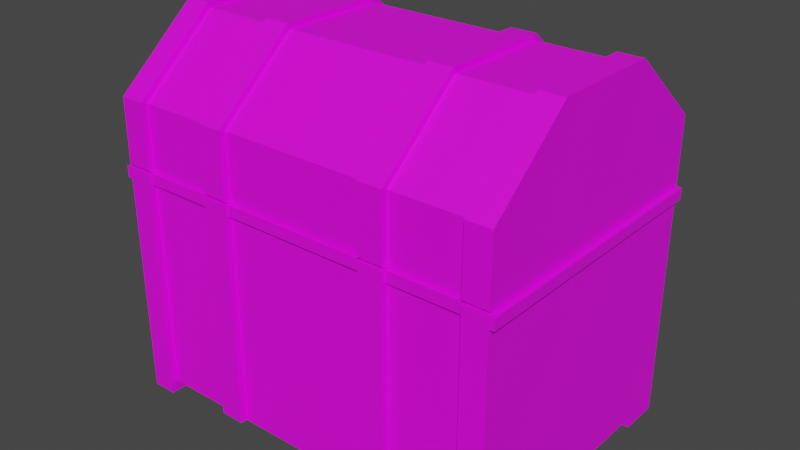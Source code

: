 # Source: Chest.blend  (saved by Blender 2.90.8; exported with 4.5.12 LTS)
import bpy
from mathutils import Matrix  # noqa: F401  (used for matrix-valued properties, if any)

bpy.ops.wm.read_factory_settings(use_empty=True)
scene = bpy.context.scene
scene.name = 'Scene'

# ---- collections
col_collection = bpy.data.collections.new('Collection'); scene.collection.children.link(col_collection)

# ---- images (referenced by path relative to the original .blend; pixels are not part of the script)
import os
ASSET_DIR = os.environ.get("B2B_ASSET_DIR", "")  # directory of the original .blend (textures are referenced by path, not embedded)
HERE = os.path.dirname(os.path.abspath(__file__))  # packed textures are extracted next to this script under _unpacked/

def load_image(name, relpath, width, height, colorspace="sRGB"):
    """Load a texture the original file referenced (path relative to the .blend, or extracted next to this script)."""
    p = next((c for c in (os.path.join(HERE, relpath), os.path.join(ASSET_DIR, relpath)) if relpath and os.path.exists(c)), "")
    if p:
        img = bpy.data.images.load(p, check_existing=True)
        img.name = name
    else:  # same state as the original file: an image datablock whose file is absent (Cycles renders it pink)
        img = bpy.data.images.new(name, width, height)
        img.source = "FILE"
        img.filepath = "//" + (relpath or name)
    img.colorspace_settings.name = colorspace
    return img
img_case = load_image('Case', 'chestCase.png', 1024, 1024, 'sRGB')
img_lid = load_image('LID', 'chestLID.png', 1024, 1024, 'sRGB')

# ---- materials (node trees are filled in below, after node groups)
mat_material = bpy.data.materials.new('Material')
mat_material.use_transparent_shadow = False
mat_material_001 = bpy.data.materials.new('Material.001')
mat_material_001.use_transparent_shadow = False

# ---- material node trees
mat_material.use_nodes = True; mat_material.node_tree.nodes.clear()
_N = mat_material.node_tree.nodes; _L = mat_material.node_tree.links
n0 = _N.new('ShaderNodeBsdfPrincipled'); n0.name = 'Principled BSDF'; n0.location = (10, 300)
n0.distribution = 'GGX'
n0.subsurface_method = 'BURLEY'
n0.inputs[3].default_value = 1.45
n0.inputs[27].default_value = (0.0, 0.0, 0.0, 1.0)
n0.inputs[28].default_value = 1.0
n1 = _N.new('ShaderNodeOutputMaterial'); n1.name = 'Material Output'; n1.location = (300, 300)
n2 = _N.new('ShaderNodeTexImage'); n2.name = 'Image Texture'; n2.location = (-280, 280)
n2.image = img_case
_L.new(n0.outputs[0], n1.inputs[0])
_L.new(n2.outputs[0], n0.inputs[0])
n1.is_active_output = True
mat_material_001.use_nodes = True; mat_material_001.node_tree.nodes.clear()
_N = mat_material_001.node_tree.nodes; _L = mat_material_001.node_tree.links
n0 = _N.new('ShaderNodeBsdfPrincipled'); n0.name = 'Principled BSDF'; n0.location = (10, 300)
n0.distribution = 'GGX'
n0.subsurface_method = 'BURLEY'
n0.inputs[3].default_value = 1.45
n0.inputs[27].default_value = (0.0, 0.0, 0.0, 1.0)
n0.inputs[28].default_value = 1.0
n1 = _N.new('ShaderNodeOutputMaterial'); n1.name = 'Material Output'; n1.location = (300, 300)
n2 = _N.new('ShaderNodeTexImage'); n2.name = 'Image Texture'; n2.location = (-280, 280)
n2.image = img_lid
_L.new(n0.outputs[0], n1.inputs[0])
_L.new(n2.outputs[0], n0.inputs[0])
n1.is_active_output = True

# ---- world
world_world = bpy.data.worlds.new('World'); scene.world = world_world
world_world.use_nodes = True; world_world.node_tree.nodes.clear()
_N = world_world.node_tree.nodes; _L = world_world.node_tree.links
n0 = _N.new('ShaderNodeOutputWorld'); n0.name = 'World Output'; n0.location = (300, 300)
n1 = _N.new('ShaderNodeBackground'); n1.name = 'Background'; n1.location = (10, 300)
n1.inputs[0].default_value = (0.05088, 0.05088, 0.05088, 1.0)
_L.new(n1.outputs[0], n0.inputs[0])
n0.is_active_output = True
world_world.color = (0.05088, 0.05088, 0.05088)
world_world.use_sun_shadow = False
world_world.sun_shadow_jitter_overblur = 0.0

# ---- meshes
me_cube_002 = bpy.data.meshes.new('Cube.002')
me_cube_002.from_pydata([(-1.0, -1.0, -1.0), (-1.0, -1.0, 1.0), (-1.0, 1.0, -1.0), (-1.0, 1.0, 1.0), (1.0, -1.0, -1.0), (1.0, -1.0, 1.0), (1.0, 1.0, -1.0), (1.0, 1.0, 1.0), (0.0, 1.0, -1.0), (0.0, 1.0, 1.0), (0.0, -1.0, -1.0), (0.0, -1.0, 1.0), (-0.5, 1.0, -1.0), (-0.5, -1.0, 1.0), (-0.5, 1.0, 1.0), (-0.5, -1.0, -1.0), (0.5, 1.0, 1.0), (0.5, -1.0, -1.0), (0.5, 1.0, -1.0), (0.5, -1.0, 1.0), (-0.875, 1.0, -1.0), (-0.875, -1.0, 1.0), (-0.875, 1.0, 1.0), (-0.875, -1.0, -1.0), (-0.375, 1.0, 1.0), (-0.375, -1.0, -1.0), (-0.375, 1.0, -1.0), (-0.375, -1.0, 1.0), (0.375, 1.0, -1.0), (0.375, -1.0, 1.0), (0.375, 1.0, 1.0), (0.375, -1.0, -1.0), (0.875, 1.0, 1.0), (0.875, -1.0, -1.0), (0.875, 1.0, -1.0), (0.875, -1.0, 1.0), (-1.0, 0.0, -1.0), (-1.0, 0.0, 1.0), (1.0, 0.0, -1.0), (1.0, 0.0, 1.0), (0.0, 0.0, -1.0), (-0.5, 0.0, -1.0), (0.5, 0.0, -1.0), (-0.875, 0.0, -1.0), (-0.875, 0.0, 1.0), (-0.375, 0.0, -1.0), (0.375, 0.0, -1.0), (0.875, 0.0, 1.0), (0.875, 0.0, -1.0), (-1.0, 0.75, 1.0), (1.0, 0.75, -1.0), (-1.0, 0.75, -1.0), (1.0, 0.75, 1.0), (0.0, 0.75, 1.0), (0.0, 0.75, -1.0), (-0.5, 0.75, -1.0), (-0.5, 0.75, 1.0), (0.5, 0.75, 1.0), (0.5, 0.75, -1.0), (-0.875, 0.75, -1.0), (-0.875, 0.75, 1.0), (-0.375, 0.75, 1.0), (-0.375, 0.75, -1.0), (0.375, 0.75, -1.0), (0.375, 0.75, 1.0), (0.875, 0.75, 1.0), (0.875, 0.75, -1.0), (-1.0, -0.75, -1.0), (1.0, -0.75, 1.0), (0.0, -0.75, 1.0), (0.0, -0.75, -1.0), (-0.5, -0.75, -1.0), (-0.5, -0.75, 1.0), (0.5, -0.75, 1.0), (0.5, -0.75, -1.0), (-0.875, -0.75, -1.0), (-0.875, -0.75, 1.0), (-0.375, -0.75, 1.0), (-0.375, -0.75, -1.0), (0.375, -0.75, -1.0), (0.375, -0.75, 1.0), (0.875, -0.75, 1.0), (0.875, -0.75, -1.0), (-1.0, -0.75, 1.0), (1.0, -0.75, -1.0), (-1.0, -0.75, -1.1), (-1.0, -1.0, -1.1), (-0.875, 1.0, -1.1), (-1.0, 1.0, -1.1), (1.0, 0.75, -1.1), (1.0, 1.0, -1.1), (0.875, -1.0, -1.1), (1.0, -1.0, -1.1), (-0.875, -1.0, -1.1), (-0.875, -0.75, -1.1), (0.875, 1.0, -1.1), (0.875, -0.75, -1.1), (-1.0, 0.75, -1.1), (-0.875, 0.75, -1.1), (0.875, 0.75, -1.1), (1.0, -0.75, -1.1), (-1.0, -1.05, -1.0), (-1.0, -1.05, 1.0), (-1.0, 1.05, 1.0), (-1.0, 1.05, -1.0), (-0.875, 1.05, -1.0), (0.875, 1.05, 1.0), (1.0, 1.05, 1.0), (1.0, 1.05, -1.0), (1.0, -1.05, 1.0), (1.0, -1.05, -1.0), (0.875, -1.05, -1.0), (-0.875, -1.05, 1.0), (-0.375, 1.05, -1.0), (-0.5, 1.05, -1.0), (-0.375, -1.05, 1.0), (-0.5, -1.05, 1.0), (-0.5, 1.05, 1.0), (-0.5, -1.05, -1.0), (0.375, 1.05, 1.0), (0.5, 1.05, 1.0), (0.375, -1.05, -1.0), (0.5, -1.05, -1.0), (0.5, -1.05, 1.0), (0.5, 1.05, -1.0), (-0.875, 1.05, 1.0), (-0.875, -1.05, -1.0), (-0.375, 1.05, 1.0), (-0.375, -1.05, -1.0), (0.375, 1.05, -1.0), (0.375, -1.05, 1.0), (0.875, 1.05, -1.0), (0.875, -1.05, 1.0), (-0.875, 1.05, -1.1), (-1.0, 1.05, -1.1), (0.875, -1.05, -1.1), (1.0, -1.05, -1.1), (-1.0, -1.05, -1.1), (-0.875, -1.05, -1.1), (1.0, 1.05, -1.1), (0.875, 1.05, -1.1), (0.0, 0.75, 0.5), (0.0, 0.0, 0.5), (-0.5, 0.75, 0.5), (-0.5, 0.0, 0.5), (0.5, 0.75, 0.5), (0.5, 0.0, 0.5), (-0.875, 0.75, 0.5), (-0.875, 0.0, 0.5), (-0.375, 0.75, 0.5), (-0.375, 0.0, 0.5), (0.375, 0.75, 0.5), (0.375, 0.0, 0.5), (0.875, 0.75, 0.5), (0.875, 0.0, 0.5), (0.0, -0.75, 0.5), (-0.5, -0.75, 0.5), (0.5, -0.75, 0.5), (-0.875, -0.75, 0.5), (-0.375, -0.75, 0.5), (0.375, -0.75, 0.5), (0.875, -0.75, 0.5), (-1.0, -1.0, 0.9), (-1.0, 1.0, 0.9), (1.0, 1.0, 0.9), (1.0, -1.0, 0.9), (0.0, -1.0, 0.9), (0.0, 1.0, 0.9), (-0.5, 1.0, 0.9), (-0.5, -1.0, 0.9), (0.5, -1.0, 0.9), (0.5, 1.0, 0.9), (-0.875, 1.0, 0.9), (-0.875, -1.0, 0.9), (-0.375, -1.0, 0.9), (-0.375, 1.0, 0.9), (0.375, 1.0, 0.9), (0.375, -1.0, 0.9), (0.875, -1.0, 0.9), (0.875, 1.0, 0.9), (1.0, 0.0, 0.9), (-1.0, 0.0, 0.9), (1.0, 0.75, 0.9), (-1.0, 0.75, 0.9), (-1.0, -0.75, 0.9), (1.0, -0.75, 0.9), (-1.0, -1.05, 0.9), (-1.0, 1.05, 0.9), (1.0, 1.05, 0.9), (1.0, -1.05, 0.9), (-0.5, 1.05, 0.9), (-0.5, -1.05, 0.9), (0.5, -1.05, 0.9), (0.5, 1.05, 0.9), (-0.875, 1.05, 0.9), (-0.875, -1.05, 0.9), (-0.375, -1.05, 0.9), (-0.375, 1.05, 0.9), (0.375, 1.05, 0.9), (0.375, -1.05, 0.9), (0.875, -1.05, 0.9), (0.875, 1.05, 0.9), (-1.025, -1.0, 0.9), (-1.025, -1.0, 1.0), (-1.025, 0.75, 1.0), (-1.025, 1.0, 1.0), (1.025, -0.75, 1.0), (1.025, -1.0, 1.0), (-1.025, -0.75, 1.0), (-1.025, 0.0, 1.0), (1.025, 0.75, 1.0), (1.025, 0.0, 1.0), (1.025, 1.0, 1.0), (-1.025, -1.05, 0.9), (-1.025, -1.05, 1.0), (-1.025, 1.05, 1.0), (1.025, 1.05, 1.0), (1.025, -1.05, 1.0), (-1.025, 1.0, 0.9), (1.025, 1.0, 0.9), (1.025, -1.0, 0.9), (1.025, 0.0, 0.9), (-1.025, 0.0, 0.9), (1.025, 0.75, 0.9), (-1.025, 0.75, 0.9), (-1.025, -0.75, 0.9), (1.025, -0.75, 0.9), (-1.025, 1.05, 0.9), (1.025, 1.05, 0.9), (1.025, -1.05, 0.9), (0.375, -1.025, 1.0), (0.0, -1.025, 1.0), (0.875, -1.025, 1.0), (0.5, -1.025, 1.0), (-0.5, -1.025, 1.0), (-0.875, -1.025, 1.0), (-0.375, -1.025, 1.0), (0.0, -1.025, 0.9), (-0.5, -1.025, 0.9), (0.5, -1.025, 0.9), (-0.875, -1.025, 0.9), (-0.375, -1.025, 0.9), (0.375, -1.025, 0.9), (0.875, -1.025, 0.9), (-0.375, 1.025, 1.0), (0.0, 1.025, 1.0), (-0.875, 1.025, 1.0), (-0.5, 1.025, 1.0), (0.375, 1.025, 1.0), (0.5, 1.025, 1.0), (0.875, 1.025, 1.0), (0.0, 1.025, 0.9), (-0.5, 1.025, 0.9), (0.5, 1.025, 0.9), (-0.875, 1.025, 0.9), (-0.375, 1.025, 0.9), (0.375, 1.025, 0.9), (0.875, 1.025, 0.9), (0.3713, 1.076, 1.0), (0.5046, 1.076, 1.0), (0.3713, 1.075, 0.9954), (0.5046, 1.075, 0.9954), (0.3713, 1.074, 0.991), (0.5046, 1.074, 0.991), (0.3713, 1.072, 0.9869), (0.5046, 1.072, 0.9869), (0.3713, 1.07, 0.9834), (0.5046, 1.07, 0.9834), (0.3713, 1.067, 0.9804), (0.5046, 1.067, 0.9804), (0.3713, 1.063, 0.9783), (0.5046, 1.063, 0.9783), (0.3713, 1.06, 0.9769), (0.5046, 1.06, 0.9769), (0.3713, 1.056, 0.9765), (0.5046, 1.056, 0.9765), (0.3713, 1.052, 0.9769), (0.5046, 1.052, 0.9769), (0.3713, 1.048, 0.9783), (0.5046, 1.048, 0.9783), (0.3713, 1.045, 0.9804), (0.5046, 1.045, 0.9804), (0.3713, 1.042, 0.9834), (0.5046, 1.042, 0.9834), (0.3713, 1.039, 0.9869), (0.5046, 1.039, 0.9869), (0.3713, 1.037, 0.991), (0.5046, 1.037, 0.991), (0.3713, 1.036, 0.9954), (0.5046, 1.036, 0.9954), (0.3713, 1.036, 1.0), (0.5046, 1.036, 1.0), (0.3713, 1.036, 1.005), (0.5046, 1.036, 1.005), (0.3713, 1.037, 1.009), (0.5046, 1.037, 1.009), (0.3713, 1.039, 1.013), (0.5046, 1.039, 1.013), (0.3713, 1.042, 1.017), (0.5046, 1.042, 1.017), (0.3713, 1.045, 1.02), (0.5046, 1.045, 1.02), (0.3713, 1.048, 1.022), (0.5046, 1.048, 1.022), (0.3713, 1.052, 1.023), (0.5046, 1.052, 1.023), (0.3713, 1.056, 1.024), (0.5046, 1.056, 1.024), (0.3713, 1.06, 1.023), (0.5046, 1.06, 1.023), (0.3713, 1.063, 1.022), (0.5046, 1.063, 1.022), (0.3713, 1.067, 1.02), (0.5046, 1.067, 1.02), (0.3713, 1.07, 1.017), (0.5046, 1.07, 1.017), (0.3713, 1.072, 1.013), (0.5046, 1.072, 1.013), (0.3713, 1.074, 1.009), (0.5046, 1.074, 1.009), (0.3713, 1.075, 1.005), (0.5046, 1.075, 1.005), (-0.5043, 1.076, 1.0), (-0.371, 1.076, 1.0), (-0.5043, 1.075, 0.9954), (-0.371, 1.075, 0.9954), (-0.5043, 1.074, 0.991), (-0.371, 1.074, 0.991), (-0.5043, 1.072, 0.9869), (-0.371, 1.072, 0.9869), (-0.5043, 1.07, 0.9834), (-0.371, 1.07, 0.9834), (-0.5043, 1.067, 0.9804), (-0.371, 1.067, 0.9804), (-0.5043, 1.063, 0.9783), (-0.371, 1.063, 0.9783), (-0.5043, 1.06, 0.9769), (-0.371, 1.06, 0.9769), (-0.5043, 1.056, 0.9765), (-0.371, 1.056, 0.9765), (-0.5043, 1.052, 0.9769), (-0.371, 1.052, 0.9769), (-0.5043, 1.048, 0.9783), (-0.371, 1.048, 0.9783), (-0.5043, 1.045, 0.9804), (-0.371, 1.045, 0.9804), (-0.5043, 1.042, 0.9834), (-0.371, 1.042, 0.9834), (-0.5043, 1.039, 0.9869), (-0.371, 1.039, 0.9869), (-0.5043, 1.037, 0.991), (-0.371, 1.037, 0.991), (-0.5043, 1.036, 0.9954), (-0.371, 1.036, 0.9954), (-0.5043, 1.036, 1.0), (-0.371, 1.036, 1.0), (-0.5043, 1.036, 1.005), (-0.371, 1.036, 1.005), (-0.5043, 1.037, 1.009), (-0.371, 1.037, 1.009), (-0.5043, 1.039, 1.013), (-0.371, 1.039, 1.013), (-0.5043, 1.042, 1.017), (-0.371, 1.042, 1.017), (-0.5043, 1.045, 1.02), (-0.371, 1.045, 1.02), (-0.5043, 1.048, 1.022), (-0.371, 1.048, 1.022), (-0.5043, 1.052, 1.023), (-0.371, 1.052, 1.023), (-0.5043, 1.056, 1.024), (-0.371, 1.056, 1.024), (-0.5043, 1.06, 1.023), (-0.371, 1.06, 1.023), (-0.5043, 1.063, 1.022), (-0.371, 1.063, 1.022), (-0.5043, 1.067, 1.02), (-0.371, 1.067, 1.02), (-0.5043, 1.07, 1.017), (-0.371, 1.07, 1.017), (-0.5043, 1.072, 1.013), (-0.371, 1.072, 1.013), (-0.5043, 1.074, 1.009), (-0.371, 1.074, 1.009), (-0.5043, 1.075, 1.005), (-0.371, 1.075, 1.005)], [], [(103, 187, 227, 215), (32, 7, 107, 106), (181, 184, 225, 222), (20, 87, 133, 105), (84, 4, 92, 100), (76, 83, 1, 21), (80, 69, 11, 29), (78, 70, 10, 25), (21, 173, 240, 235), (32, 179, 257, 250), (167, 175, 255, 251), (75, 71, 15, 23), (77, 72, 13, 27), (15, 25, 128, 118), (166, 177, 242, 237), (81, 73, 19, 35), (79, 74, 17, 31), (91, 92, 136, 135), (0, 67, 85, 86), (177, 31, 121, 199), (72, 76, 21, 13), (178, 35, 232, 243), (11, 27, 236, 231), (69, 77, 27, 11), (14, 24, 127, 117), (71, 78, 25, 15), (171, 16, 249, 253), (70, 79, 31, 10), (165, 185, 226, 220), (73, 80, 29, 19), (68, 81, 35, 5), (173, 21, 112, 195), (74, 82, 33, 17), (168, 172, 254, 252), (58, 66, 48, 42), (52, 65, 47, 39), (73, 81, 161, 157), (54, 63, 46, 40), (55, 62, 45, 41), (60, 44, 148, 147), (65, 57, 145, 153), (51, 59, 43, 36), (63, 58, 42, 46), (57, 64, 151, 145), (47, 65, 153, 154), (59, 55, 41, 43), (62, 54, 40, 45), (61, 56, 143, 149), (60, 49, 37, 44), (66, 50, 38, 48), (182, 164, 219, 223), (1, 83, 208, 203), (164, 188, 228, 219), (6, 50, 89, 90), (22, 3, 49, 60), (30, 9, 53, 64), (26, 8, 54, 62), (20, 12, 55, 59), (24, 14, 56, 61), (32, 16, 57, 65), (28, 18, 58, 63), (33, 82, 96, 91), (14, 22, 60, 56), (9, 24, 61, 53), (12, 26, 62, 55), (8, 28, 63, 54), (16, 30, 64, 57), (7, 32, 65, 52), (18, 34, 66, 58), (68, 5, 207, 206), (183, 181, 222, 224), (42, 48, 82, 74), (39, 47, 81, 68), (76, 72, 156, 158), (40, 46, 79, 70), (41, 45, 78, 71), (69, 80, 160, 155), (77, 69, 155, 159), (36, 43, 75, 67), (46, 42, 74, 79), (44, 76, 158, 148), (53, 61, 149, 141), (43, 41, 71, 75), (45, 40, 70, 78), (64, 53, 141, 151), (44, 37, 83, 76), (48, 38, 84, 82), (39, 68, 206, 211), (96, 100, 92, 91), (85, 94, 93, 86), (95, 90, 89, 99), (88, 87, 98, 97), (87, 88, 134, 133), (51, 2, 88, 97), (176, 30, 119, 198), (66, 34, 95, 99), (31, 17, 122, 121), (20, 59, 98, 87), (75, 23, 93, 94), (67, 75, 94, 85), (82, 84, 100, 96), (95, 34, 131, 140), (50, 66, 99, 89), (59, 51, 97, 98), (201, 106, 107, 188), (195, 112, 102, 186), (196, 115, 116, 191), (198, 119, 120, 193), (187, 103, 125, 194), (190, 117, 127, 197), (192, 123, 130, 199), (189, 109, 132, 200), (126, 101, 137, 138), (110, 111, 135, 136), (131, 108, 139, 140), (104, 105, 133, 134), (170, 19, 123, 192), (33, 91, 135, 111), (86, 93, 138, 137), (164, 6, 108, 188), (26, 12, 114, 113), (6, 90, 139, 108), (27, 13, 116, 115), (90, 95, 140, 139), (174, 27, 115, 196), (171, 18, 124, 193), (186, 102, 214, 213), (0, 86, 137, 101), (5, 35, 132, 109), (175, 26, 113, 197), (92, 4, 110, 136), (168, 14, 117, 190), (21, 1, 102, 112), (3, 22, 125, 103), (178, 33, 111, 200), (18, 28, 129, 124), (93, 23, 126, 138), (19, 29, 130, 123), (88, 2, 104, 134), (179, 32, 106, 201), (169, 15, 118, 191), (172, 20, 105, 194), (162, 0, 101, 186), (30, 16, 120, 119), (145, 151, 152, 146), (141, 149, 150, 142), (143, 147, 148, 144), (153, 145, 146, 154), (149, 143, 144, 150), (151, 141, 142, 152), (146, 152, 160, 157), (142, 150, 159, 155), (144, 148, 158, 156), (154, 146, 157, 161), (150, 144, 156, 159), (152, 142, 155, 160), (80, 73, 157, 160), (81, 47, 154, 161), (72, 77, 159, 156), (56, 60, 147, 143), (184, 162, 202, 225), (22, 172, 194, 125), (13, 169, 191, 116), (34, 179, 201, 131), (35, 178, 200, 132), (12, 168, 190, 114), (24, 175, 197, 127), (4, 165, 189, 110), (16, 171, 193, 120), (25, 174, 196, 128), (185, 180, 221, 226), (17, 170, 192, 122), (110, 189, 200, 111), (122, 192, 199, 121), (114, 190, 197, 113), (104, 187, 194, 105), (129, 198, 193, 124), (128, 196, 191, 118), (126, 195, 186, 101), (131, 201, 188, 108), (28, 176, 198, 129), (38, 180, 185, 84), (0, 162, 184, 67), (36, 181, 183, 51), (6, 164, 182, 50), (67, 184, 181, 36), (50, 182, 180, 38), (18, 171, 179, 34), (23, 173, 195, 126), (2, 163, 187, 104), (8, 167, 176, 28), (10, 166, 174, 25), (15, 169, 173, 23), (29, 177, 199, 130), (33, 178, 170, 17), (20, 172, 168, 12), (26, 175, 167, 8), (31, 177, 166, 10), (84, 185, 165, 4), (51, 183, 163, 2), (224, 204, 205, 218), (226, 206, 207, 220), (218, 205, 215, 227), (223, 210, 211, 221), (225, 208, 209, 222), (219, 212, 210, 223), (222, 209, 204, 224), (202, 203, 208, 225), (221, 211, 206, 226), (220, 207, 217, 229), (203, 202, 213, 214), (212, 219, 228, 216), (37, 49, 204, 209), (163, 183, 224, 218), (180, 182, 223, 221), (188, 107, 216, 228), (162, 186, 213, 202), (109, 189, 229, 217), (7, 52, 210, 212), (107, 7, 212, 216), (187, 163, 218, 227), (5, 109, 217, 207), (83, 37, 209, 208), (49, 3, 205, 204), (3, 103, 215, 205), (52, 39, 211, 210), (102, 1, 203, 214), (189, 165, 220, 229), (242, 230, 231, 237), (243, 232, 233, 239), (238, 234, 235, 240), (237, 231, 236, 241), (174, 166, 237, 241), (27, 174, 241, 236), (173, 169, 238, 240), (13, 21, 235, 234), (29, 11, 231, 230), (169, 13, 234, 238), (35, 19, 233, 232), (170, 178, 243, 239), (177, 29, 230, 242), (19, 170, 239, 233), (255, 244, 245, 251), (254, 246, 247, 252), (251, 245, 248, 256), (253, 249, 250, 257), (172, 22, 246, 254), (176, 167, 251, 256), (24, 9, 245, 244), (22, 14, 247, 246), (175, 24, 244, 255), (14, 168, 252, 247), (16, 32, 250, 249), (30, 176, 256, 248), (9, 30, 248, 245), (179, 171, 253, 257), (258, 259, 261, 260), (260, 261, 263, 262), (262, 263, 265, 264), (264, 265, 267, 266), (266, 267, 269, 268), (268, 269, 271, 270), (270, 271, 273, 272), (272, 273, 275, 274), (274, 275, 277, 276), (276, 277, 279, 278), (278, 279, 281, 280), (280, 281, 283, 282), (282, 283, 285, 284), (284, 285, 287, 286), (286, 287, 289, 288), (288, 289, 291, 290), (290, 291, 293, 292), (292, 293, 295, 294), (294, 295, 297, 296), (296, 297, 299, 298), (298, 299, 301, 300), (300, 301, 303, 302), (302, 303, 305, 304), (304, 305, 307, 306), (306, 307, 309, 308), (308, 309, 311, 310), (310, 311, 313, 312), (312, 313, 315, 314), (314, 315, 317, 316), (316, 317, 319, 318), (261, 259, 321, 319, 317, 315, 313, 311, 309, 307, 305, 303, 301, 299, 297, 295, 293, 291, 289, 287, 285, 283, 281, 279, 277, 275, 273, 271, 269, 267, 265, 263), (318, 319, 321, 320), (320, 321, 259, 258), (258, 260, 262, 264, 266, 268, 270, 272, 274, 276, 278, 280, 282, 284, 286, 288, 290, 292, 294, 296, 298, 300, 302, 304, 306, 308, 310, 312, 314, 316, 318, 320), (322, 323, 325, 324), (324, 325, 327, 326), (326, 327, 329, 328), (328, 329, 331, 330), (330, 331, 333, 332), (332, 333, 335, 334), (334, 335, 337, 336), (336, 337, 339, 338), (338, 339, 341, 340), (340, 341, 343, 342), (342, 343, 345, 344), (344, 345, 347, 346), (346, 347, 349, 348), (348, 349, 351, 350), (350, 351, 353, 352), (352, 353, 355, 354), (354, 355, 357, 356), (356, 357, 359, 358), (358, 359, 361, 360), (360, 361, 363, 362), (362, 363, 365, 364), (364, 365, 367, 366), (366, 367, 369, 368), (368, 369, 371, 370), (370, 371, 373, 372), (372, 373, 375, 374), (374, 375, 377, 376), (376, 377, 379, 378), (378, 379, 381, 380), (380, 381, 383, 382), (325, 323, 385, 383, 381, 379, 377, 375, 373, 371, 369, 367, 365, 363, 361, 359, 357, 355, 353, 351, 349, 347, 345, 343, 341, 339, 337, 335, 333, 331, 329, 327), (382, 383, 385, 384), (384, 385, 323, 322), (322, 324, 326, 328, 330, 332, 334, 336, 338, 340, 342, 344, 346, 348, 350, 352, 354, 356, 358, 360, 362, 364, 366, 368, 370, 372, 374, 376, 378, 380, 382, 384)])
_uv = me_cube_002.uv_layers.new(name='UVMap')
_uv.uv.foreach_set('vector', [0.2399, 0.6845, 0.2399, 0.6987, 0.2363, 0.6987, 0.2363, 0.6845, 0.2878, 0.3084, 0.3056, 0.3084, 0.3056, 0.3155, 0.2878, 0.3155, 0.9998, 0.1667, 0.9998, 0.273, 0.9962, 0.273, 0.9962, 0.1667, 0.1776, 0.6987, 0.1776, 0.6845, 0.1847, 0.6845, 0.1847, 0.6987, 0.6141, 0.06037, 0.6141, 0.02494, 0.6283, 0.02494, 0.6283, 0.06037, 0.03884, 0.06037, 0.02106, 0.06037, 0.02106, 0.02494, 0.03884, 0.02494, 0.2167, 0.06037, 0.1633, 0.06037, 0.1633, 0.02494, 0.2167, 0.02494, 0.4247, 0.6063, 0.4781, 0.6063, 0.4781, 0.6417, 0.4247, 0.6417, 0.5496, 0.727, 0.5496, 0.7412, 0.546, 0.7412, 0.546, 0.727, 0.5456, 0.727, 0.5456, 0.7412, 0.542, 0.7412, 0.542, 0.727, 0.6173, 0.7262, 0.6173, 0.7793, 0.6138, 0.7793, 0.6138, 0.7262, 0.3536, 0.6063, 0.4069, 0.6063, 0.4069, 0.6417, 0.3536, 0.6417, 0.11, 0.06037, 0.0922, 0.06037, 0.0922, 0.02494, 0.11, 0.02494, 0.4069, 0.6417, 0.4247, 0.6417, 0.4247, 0.6488, 0.4069, 0.6488, 0.6177, 0.7738, 0.6177, 0.7207, 0.6213, 0.7207, 0.6213, 0.7738, 0.2878, 0.06037, 0.2345, 0.06037, 0.2345, 0.02494, 0.2878, 0.02494, 0.5314, 0.6063, 0.5492, 0.6063, 0.5492, 0.6417, 0.5314, 0.6417, 0.5748, 0.7046, 0.5926, 0.7046, 0.5926, 0.7117, 0.5748, 0.7117, 0.2874, 0.6417, 0.2874, 0.6063, 0.3017, 0.6063, 0.3017, 0.6417, 0.4577, 0.6978, 0.4577, 0.9671, 0.4506, 0.9671, 0.4506, 0.6978, 0.0922, 0.06037, 0.03884, 0.06037, 0.03884, 0.02494, 0.0922, 0.02494, 0.5261, 0.7412, 0.5261, 0.727, 0.5297, 0.727, 0.5297, 0.7412, 0.1633, 0.02494, 0.11, 0.02494, 0.11, 0.0214, 0.1633, 0.0214, 0.1633, 0.06037, 0.11, 0.06037, 0.11, 0.02494, 0.1633, 0.02494, 0.0922, 0.3084, 0.11, 0.3084, 0.11, 0.3155, 0.0922, 0.3155, 0.4069, 0.6063, 0.4247, 0.6063, 0.4247, 0.6417, 0.4069, 0.6417, 0.6058, 0.7412, 0.6058, 0.727, 0.6093, 0.727, 0.6093, 0.7412, 0.4781, 0.6063, 0.5314, 0.6063, 0.5314, 0.6417, 0.4781, 0.6417, 0.9922, 0.3084, 0.9922, 0.273, 0.9958, 0.273, 0.9958, 0.3084, 0.2345, 0.06037, 0.2167, 0.06037, 0.2167, 0.02494, 0.2345, 0.02494, 0.3056, 0.06037, 0.2878, 0.06037, 0.2878, 0.02494, 0.3056, 0.02494, 0.2254, 0.6987, 0.2254, 0.6845, 0.2325, 0.6845, 0.2325, 0.6987, 0.5492, 0.6063, 0.6026, 0.6063, 0.6026, 0.6417, 0.5492, 0.6417, 0.6253, 0.7175, 0.6253, 0.7706, 0.6217, 0.7706, 0.6217, 0.7175, 0.5492, 0.3937, 0.6026, 0.3937, 0.6026, 0.5, 0.5492, 0.5, 0.3056, 0.273, 0.2878, 0.273, 0.2878, 0.1667, 0.3056, 0.1667, 0.7214, 0.6791, 0.7214, 0.626, 0.7925, 0.626, 0.7925, 0.6791, 0.4781, 0.3937, 0.5314, 0.3937, 0.5314, 0.5, 0.4781, 0.5, 0.4069, 0.3937, 0.4247, 0.3937, 0.4247, 0.5, 0.4069, 0.5, 0.8011, 0.8365, 0.8011, 0.7302, 0.8722, 0.7302, 0.8722, 0.8365, 0.7129, 0.626, 0.7129, 0.6791, 0.6417, 0.6791, 0.6417, 0.626, 0.3358, 0.3937, 0.3536, 0.3937, 0.3536, 0.5, 0.3358, 0.5, 0.5314, 0.3937, 0.5492, 0.3937, 0.5492, 0.5, 0.5314, 0.5, 0.7129, 0.6791, 0.7129, 0.6969, 0.6417, 0.6969, 0.6417, 0.6791, 0.004269, 0.7857, 0.004269, 0.6794, 0.07541, 0.6794, 0.07541, 0.7857, 0.3536, 0.3937, 0.4069, 0.3937, 0.4069, 0.5, 0.3536, 0.5, 0.4247, 0.3937, 0.4781, 0.3937, 0.4781, 0.5, 0.4247, 0.5, 0.7129, 0.8031, 0.7129, 0.8209, 0.6417, 0.8209, 0.6417, 0.8031, 0.03884, 0.273, 0.02106, 0.273, 0.02106, 0.1667, 0.03884, 0.1667, 0.6026, 0.3937, 0.6204, 0.3937, 0.6204, 0.5, 0.6026, 0.5, 0.9922, 0.06037, 0.9922, 0.02494, 0.9958, 0.02494, 0.9958, 0.06037, 0.02106, 0.02494, 0.02106, 0.06037, 0.0175, 0.06037, 0.0175, 0.02494, 0.9922, 0.02494, 0.9922, 0.01786, 0.9958, 0.01786, 0.9958, 0.02494, 0.6141, 0.3084, 0.6141, 0.273, 0.6283, 0.273, 0.6283, 0.3084, 0.03884, 0.3084, 0.02106, 0.3084, 0.02106, 0.273, 0.03884, 0.273, 0.2167, 0.3084, 0.1633, 0.3084, 0.1633, 0.273, 0.2167, 0.273, 0.4247, 0.3583, 0.4781, 0.3583, 0.4781, 0.3937, 0.4247, 0.3937, 0.3536, 0.3583, 0.4069, 0.3583, 0.4069, 0.3937, 0.3536, 0.3937, 0.11, 0.3084, 0.0922, 0.3084, 0.0922, 0.273, 0.11, 0.273, 0.2878, 0.3084, 0.2345, 0.3084, 0.2345, 0.273, 0.2878, 0.273, 0.5314, 0.3583, 0.5492, 0.3583, 0.5492, 0.3937, 0.5314, 0.3937, 0.9459, 0.9124, 0.9815, 0.9124, 0.9815, 0.9266, 0.9459, 0.9266, 0.0922, 0.3084, 0.03884, 0.3084, 0.03884, 0.273, 0.0922, 0.273, 0.1633, 0.3084, 0.11, 0.3084, 0.11, 0.273, 0.1633, 0.273, 0.4069, 0.3583, 0.4247, 0.3583, 0.4247, 0.3937, 0.4069, 0.3937, 0.4781, 0.3583, 0.5314, 0.3583, 0.5314, 0.3937, 0.4781, 0.3937, 0.2345, 0.3084, 0.2167, 0.3084, 0.2167, 0.273, 0.2345, 0.273, 0.3056, 0.3084, 0.2878, 0.3084, 0.2878, 0.273, 0.3056, 0.273, 0.5492, 0.3583, 0.6026, 0.3583, 0.6026, 0.3937, 0.5492, 0.3937, 0.3056, 0.06037, 0.3056, 0.02494, 0.3092, 0.02494, 0.3092, 0.06037, 0.9998, 0.06037, 0.9998, 0.1667, 0.9962, 0.1667, 0.9962, 0.06037, 0.5492, 0.5, 0.6026, 0.5, 0.6026, 0.6063, 0.5492, 0.6063, 0.3056, 0.1667, 0.2878, 0.1667, 0.2878, 0.06037, 0.3056, 0.06037, 0.7214, 0.874, 0.7214, 0.8209, 0.7925, 0.8209, 0.7925, 0.874, 0.4781, 0.5, 0.5314, 0.5, 0.5314, 0.6063, 0.4781, 0.6063, 0.4069, 0.5, 0.4247, 0.5, 0.4247, 0.6063, 0.4069, 0.6063, 0.7214, 0.75, 0.7214, 0.6969, 0.7925, 0.6969, 0.7925, 0.75, 0.7214, 0.8031, 0.7214, 0.75, 0.7925, 0.75, 0.7925, 0.8031, 0.3358, 0.5, 0.3536, 0.5, 0.3536, 0.6063, 0.3358, 0.6063, 0.5314, 0.5, 0.5492, 0.5, 0.5492, 0.6063, 0.5314, 0.6063, 0.8011, 0.7302, 0.8011, 0.6239, 0.8722, 0.6239, 0.8722, 0.7302, 0.7129, 0.75, 0.7129, 0.8031, 0.6417, 0.8031, 0.6417, 0.75, 0.3536, 0.5, 0.4069, 0.5, 0.4069, 0.6063, 0.3536, 0.6063, 0.4247, 0.5, 0.4781, 0.5, 0.4781, 0.6063, 0.4247, 0.6063, 0.7129, 0.6969, 0.7129, 0.75, 0.6417, 0.75, 0.6417, 0.6969, 0.03884, 0.1667, 0.02106, 0.1667, 0.02106, 0.06037, 0.03884, 0.06037, 0.6026, 0.5, 0.6204, 0.5, 0.6204, 0.6063, 0.6026, 0.6063, 0.3056, 0.1667, 0.3056, 0.06037, 0.3092, 0.06037, 0.3092, 0.1667, 0.5748, 0.6692, 0.5926, 0.6692, 0.5926, 0.7046, 0.5748, 0.7046, 0.5549, 0.6692, 0.5726, 0.6692, 0.5726, 0.7046, 0.5549, 0.7046, 0.6186, 0.6763, 0.6364, 0.6763, 0.6364, 0.7117, 0.6186, 0.7117, 0.5708, 0.7239, 0.5886, 0.7239, 0.5886, 0.7594, 0.5708, 0.7594, 0.5886, 0.7239, 0.5708, 0.7239, 0.5708, 0.7168, 0.5886, 0.7168, 0.2874, 0.3937, 0.2874, 0.3583, 0.3017, 0.3583, 0.3017, 0.3937, 0.4427, 0.6978, 0.4427, 0.6837, 0.4498, 0.6837, 0.4498, 0.6978, 0.9468, 0.3013, 0.9824, 0.3013, 0.9824, 0.3155, 0.9468, 0.3155, 0.5314, 0.6417, 0.5492, 0.6417, 0.5492, 0.6488, 0.5314, 0.6488, 0.1776, 0.6987, 0.142, 0.6987, 0.142, 0.6845, 0.1776, 0.6845, 0.1898, 0.968, 0.2254, 0.968, 0.2254, 0.9821, 0.1898, 0.9821, 0.6764, 0.3027, 0.6764, 0.3204, 0.6622, 0.3204, 0.6622, 0.3027, 0.7083, 0.3027, 0.7083, 0.3204, 0.6941, 0.3204, 0.6941, 0.3027, 0.9824, 0.3155, 0.9824, 0.3013, 0.9895, 0.3013, 0.9895, 0.3155, 0.6605, 0.3027, 0.6605, 0.3204, 0.6463, 0.3204, 0.6463, 0.3027, 0.6924, 0.3027, 0.6924, 0.3204, 0.6781, 0.3204, 0.6781, 0.3027, 0.3055, 0.968, 0.3055, 0.9821, 0.2877, 0.9821, 0.2877, 0.968, 0.3081, 0.6987, 0.3081, 0.6845, 0.3258, 0.6845, 0.3258, 0.6987, 0.3716, 0.6978, 0.3716, 0.6837, 0.3894, 0.6837, 0.3894, 0.6978, 0.3317, 0.6978, 0.3317, 0.6837, 0.3495, 0.6837, 0.3495, 0.6978, 0.2399, 0.6987, 0.2399, 0.6845, 0.2577, 0.6845, 0.2577, 0.6987, 0.3517, 0.6978, 0.3517, 0.6837, 0.3695, 0.6837, 0.3695, 0.6978, 0.3915, 0.6978, 0.3915, 0.6837, 0.4093, 0.6837, 0.4093, 0.6978, 0.2638, 0.6987, 0.2638, 0.6845, 0.2816, 0.6845, 0.2816, 0.6987, 0.3081, 0.968, 0.3258, 0.968, 0.3258, 0.9821, 0.3081, 0.9821, 0.2638, 0.968, 0.2816, 0.968, 0.2816, 0.9821, 0.2638, 0.9821, 0.3055, 0.6987, 0.2877, 0.6987, 0.2877, 0.6845, 0.3055, 0.6845, 0.2399, 0.968, 0.2577, 0.968, 0.2577, 0.9821, 0.2399, 0.9821, 0.4737, 0.9529, 0.4737, 0.9671, 0.4666, 0.9671, 0.4666, 0.9529, 0.9459, 0.9124, 0.9459, 0.9266, 0.9388, 0.9266, 0.9388, 0.9124, 0.5549, 0.7046, 0.5726, 0.7046, 0.5726, 0.7117, 0.5549, 0.7117, 0.3438, 0.3084, 0.6141, 0.3084, 0.6141, 0.3155, 0.3438, 0.3155, 0.4247, 0.3583, 0.4069, 0.3583, 0.4069, 0.3512, 0.4247, 0.3512, 0.6141, 0.3084, 0.6283, 0.3084, 0.6283, 0.3155, 0.6141, 0.3155, 0.11, 0.02494, 0.0922, 0.02494, 0.0922, 0.01786, 0.11, 0.01786, 0.6364, 0.6763, 0.6186, 0.6763, 0.6186, 0.6692, 0.6364, 0.6692, 0.4657, 0.9529, 0.4657, 0.9671, 0.4586, 0.9671, 0.4586, 0.9529, 0.4896, 0.6978, 0.4896, 0.9671, 0.4825, 0.9671, 0.4825, 0.6978, 0.3258, 0.6987, 0.3258, 0.6845, 0.3294, 0.6845, 0.3294, 0.6987, 0.2874, 0.6417, 0.3017, 0.6417, 0.3017, 0.6488, 0.2874, 0.6488, 0.3056, 0.02494, 0.2878, 0.02494, 0.2878, 0.01786, 0.3056, 0.01786, 0.4745, 0.9529, 0.4745, 0.6837, 0.4816, 0.6837, 0.4816, 0.9529, 0.6283, 0.02494, 0.6141, 0.02494, 0.6141, 0.01786, 0.6283, 0.01786, 0.4347, 0.6978, 0.4347, 0.6837, 0.4418, 0.6837, 0.4418, 0.6978, 0.03884, 0.02494, 0.02106, 0.02494, 0.02106, 0.01786, 0.03884, 0.01786, 0.02106, 0.3084, 0.03884, 0.3084, 0.03884, 0.3155, 0.02106, 0.3155, 0.9459, 0.6431, 0.9459, 0.9124, 0.9388, 0.9124, 0.9388, 0.6431, 0.5492, 0.3583, 0.5314, 0.3583, 0.5314, 0.3512, 0.5492, 0.3512, 0.2254, 0.9821, 0.2254, 0.968, 0.2325, 0.968, 0.2325, 0.9821, 0.2345, 0.02494, 0.2167, 0.02494, 0.2167, 0.01786, 0.2345, 0.01786, 0.3017, 0.3583, 0.2874, 0.3583, 0.2874, 0.3512, 0.3017, 0.3512, 0.9824, 0.03203, 0.9824, 0.01786, 0.9895, 0.01786, 0.9895, 0.03203, 0.4338, 0.6978, 0.4338, 0.9671, 0.4267, 0.9671, 0.4267, 0.6978, 0.1776, 0.968, 0.1776, 0.6987, 0.1847, 0.6987, 0.1847, 0.968, 0.01707, 0.6417, 0.2874, 0.6417, 0.2874, 0.6488, 0.01707, 0.6488, 0.2167, 0.3084, 0.2345, 0.3084, 0.2345, 0.3155, 0.2167, 0.3155, 0.8637, 0.4014, 0.8637, 0.4191, 0.757, 0.4191, 0.757, 0.4014, 0.8637, 0.4722, 0.8637, 0.5254, 0.757, 0.5254, 0.757, 0.4722, 0.8637, 0.5431, 0.8637, 0.5962, 0.757, 0.5962, 0.757, 0.5431, 0.8637, 0.3482, 0.8637, 0.4014, 0.757, 0.4014, 0.757, 0.3482, 0.8637, 0.5254, 0.8637, 0.5431, 0.757, 0.5431, 0.757, 0.5254, 0.8637, 0.4191, 0.8637, 0.4722, 0.757, 0.4722, 0.757, 0.4191, 0.757, 0.4014, 0.757, 0.4191, 0.6503, 0.4191, 0.6503, 0.4014, 0.757, 0.4722, 0.757, 0.5254, 0.6503, 0.5254, 0.6503, 0.4722, 0.757, 0.5431, 0.757, 0.5962, 0.6503, 0.5962, 0.6503, 0.5431, 0.757, 0.3482, 0.757, 0.4014, 0.6503, 0.4014, 0.6503, 0.3482, 0.757, 0.5254, 0.757, 0.5431, 0.6503, 0.5431, 0.6503, 0.5254, 0.757, 0.4191, 0.757, 0.4722, 0.6503, 0.4722, 0.6503, 0.4191, 0.7214, 0.6969, 0.7214, 0.6791, 0.7925, 0.6791, 0.7925, 0.6969, 0.004269, 0.892, 0.004269, 0.7857, 0.07541, 0.7857, 0.07541, 0.892, 0.7214, 0.8209, 0.7214, 0.8031, 0.7925, 0.8031, 0.7925, 0.8209, 0.7129, 0.8209, 0.7129, 0.874, 0.6417, 0.874, 0.6417, 0.8209, 0.9998, 0.273, 0.9998, 0.3084, 0.9962, 0.3084, 0.9962, 0.273, 0.1776, 0.9821, 0.1776, 0.968, 0.1847, 0.968, 0.1847, 0.9821, 0.4338, 0.6837, 0.4338, 0.6978, 0.4267, 0.6978, 0.4267, 0.6837, 0.9824, 0.3013, 0.9824, 0.03203, 0.9895, 0.03203, 0.9895, 0.3013, 0.9459, 0.629, 0.9459, 0.6431, 0.9388, 0.6431, 0.9388, 0.629, 0.4347, 0.9671, 0.4347, 0.6978, 0.4418, 0.6978, 0.4418, 0.9671, 0.4745, 0.9671, 0.4745, 0.9529, 0.4816, 0.9529, 0.4816, 0.9671, 0.6141, 0.02494, 0.3438, 0.02494, 0.3438, 0.01786, 0.6141, 0.01786, 0.4896, 0.6837, 0.4896, 0.6978, 0.4825, 0.6978, 0.4825, 0.6837, 0.4657, 0.6837, 0.4657, 0.9529, 0.4586, 0.9529, 0.4586, 0.6837, 0.9922, 0.273, 0.9922, 0.1667, 0.9958, 0.1667, 0.9958, 0.273, 0.4737, 0.6837, 0.4737, 0.9529, 0.4666, 0.9529, 0.4666, 0.6837, 0.2638, 0.968, 0.2638, 0.6987, 0.2816, 0.6987, 0.2816, 0.968, 0.3915, 0.9671, 0.3915, 0.6978, 0.4093, 0.6978, 0.4093, 0.9671, 0.3517, 0.9671, 0.3517, 0.6978, 0.3695, 0.6978, 0.3695, 0.9671, 0.2399, 0.968, 0.2399, 0.6987, 0.2577, 0.6987, 0.2577, 0.968, 0.3317, 0.9671, 0.3317, 0.6978, 0.3495, 0.6978, 0.3495, 0.9671, 0.3716, 0.9671, 0.3716, 0.6978, 0.3894, 0.6978, 0.3894, 0.9671, 0.3081, 0.968, 0.3081, 0.6987, 0.3258, 0.6987, 0.3258, 0.968, 0.3055, 0.6987, 0.3055, 0.968, 0.2877, 0.968, 0.2877, 0.6987, 0.4427, 0.9671, 0.4427, 0.6978, 0.4498, 0.6978, 0.4498, 0.9671, 0.6141, 0.1667, 0.3438, 0.1667, 0.3438, 0.06037, 0.6141, 0.06037, 0.2874, 0.6417, 0.01707, 0.6417, 0.01707, 0.6063, 0.2874, 0.6063, 0.2874, 0.5, 0.01707, 0.5, 0.01707, 0.3937, 0.2874, 0.3937, 0.6141, 0.3084, 0.3438, 0.3084, 0.3438, 0.273, 0.6141, 0.273, 0.2874, 0.6063, 0.01707, 0.6063, 0.01707, 0.5, 0.2874, 0.5, 0.6141, 0.273, 0.3438, 0.273, 0.3438, 0.1667, 0.6141, 0.1667, 0.8797, 0.595, 0.8797, 0.3257, 0.9331, 0.3257, 0.9331, 0.595, 0.2254, 0.968, 0.2254, 0.6987, 0.2325, 0.6987, 0.2325, 0.968, 0.2874, 0.3583, 0.01707, 0.3583, 0.01707, 0.3512, 0.2874, 0.3512, 0.7052, 0.2854, 0.7052, 0.01616, 0.7585, 0.01616, 0.7585, 0.2854, 0.8247, 0.2854, 0.8247, 0.01616, 0.8781, 0.01616, 0.8781, 0.2854, 0.8877, 0.2854, 0.8877, 0.01616, 0.941, 0.01616, 0.941, 0.2854, 0.4577, 0.6837, 0.4577, 0.6978, 0.4506, 0.6978, 0.4506, 0.6837, 0.08288, 0.9521, 0.08288, 0.6828, 0.1362, 0.6828, 0.1362, 0.9521, 0.8797, 0.8965, 0.8797, 0.6273, 0.9331, 0.6273, 0.9331, 0.8965, 0.6518, 0.2854, 0.6518, 0.01616, 0.7052, 0.01616, 0.7052, 0.2854, 0.7713, 0.2854, 0.7713, 0.01616, 0.8247, 0.01616, 0.8247, 0.2854, 0.6141, 0.06037, 0.3438, 0.06037, 0.3438, 0.02494, 0.6141, 0.02494, 0.2874, 0.3937, 0.01707, 0.3937, 0.01707, 0.3583, 0.2874, 0.3583, 0.4254, 0.727, 0.4112, 0.727, 0.4112, 0.6916, 0.4254, 0.6916, 0.9849, 0.8841, 0.9991, 0.8841, 0.9991, 0.9195, 0.9849, 0.9195, 0.4254, 0.6916, 0.4112, 0.6916, 0.4112, 0.6845, 0.4254, 0.6845, 0.9849, 0.6715, 0.9991, 0.6715, 0.9991, 0.7778, 0.9849, 0.7778, 0.4254, 0.9396, 0.4112, 0.9396, 0.4112, 0.8333, 0.4254, 0.8333, 0.9849, 0.6361, 0.9991, 0.6361, 0.9991, 0.6715, 0.9849, 0.6715, 0.4254, 0.8333, 0.4112, 0.8333, 0.4112, 0.727, 0.4254, 0.727, 0.4254, 0.9751, 0.4112, 0.9751, 0.4112, 0.9396, 0.4254, 0.9396, 0.9849, 0.7778, 0.9991, 0.7778, 0.9991, 0.8841, 0.9849, 0.8841, 0.9849, 0.9195, 0.9991, 0.9195, 0.9991, 0.9266, 0.9849, 0.9266, 0.4112, 0.9751, 0.4254, 0.9751, 0.4254, 0.9821, 0.4112, 0.9821, 0.9991, 0.6361, 0.9849, 0.6361, 0.9849, 0.629, 0.9991, 0.629, 0.02106, 0.1667, 0.02106, 0.273, 0.0175, 0.273, 0.0175, 0.1667, 0.9998, 0.02494, 0.9998, 0.06037, 0.9962, 0.06037, 0.9962, 0.02494, 0.9922, 0.1667, 0.9922, 0.06037, 0.9958, 0.06037, 0.9958, 0.1667, 0.2877, 0.968, 0.2877, 0.9821, 0.2841, 0.9821, 0.2841, 0.968, 0.9998, 0.3084, 0.9998, 0.3155, 0.9962, 0.3155, 0.9962, 0.3084, 0.2638, 0.6845, 0.2638, 0.6987, 0.2602, 0.6987, 0.2602, 0.6845, 0.3056, 0.3084, 0.3056, 0.273, 0.3092, 0.273, 0.3092, 0.3084, 0.3056, 0.3155, 0.3056, 0.3084, 0.3092, 0.3084, 0.3092, 0.3155, 0.9998, 0.01786, 0.9998, 0.02494, 0.9962, 0.02494, 0.9962, 0.01786, 0.3056, 0.02494, 0.3056, 0.01786, 0.3092, 0.01786, 0.3092, 0.02494, 0.02106, 0.06037, 0.02106, 0.1667, 0.0175, 0.1667, 0.0175, 0.06037, 0.02106, 0.273, 0.02106, 0.3084, 0.0175, 0.3084, 0.0175, 0.273, 0.02106, 0.3084, 0.02106, 0.3155, 0.0175, 0.3155, 0.0175, 0.3084, 0.3056, 0.273, 0.3056, 0.1667, 0.3092, 0.1667, 0.3092, 0.273, 0.02106, 0.01786, 0.02106, 0.02494, 0.0175, 0.02494, 0.0175, 0.01786, 0.9922, 0.3155, 0.9922, 0.3084, 0.9958, 0.3084, 0.9958, 0.3155, 0.4909, 0.673, 0.5051, 0.673, 0.5051, 0.7262, 0.4909, 0.7262, 0.5546, 0.7175, 0.5689, 0.7175, 0.5689, 0.7706, 0.5546, 0.7706, 0.5945, 0.6699, 0.6087, 0.6699, 0.6087, 0.723, 0.5945, 0.723, 0.4909, 0.7262, 0.5051, 0.7262, 0.5051, 0.7793, 0.4909, 0.7793, 0.6177, 0.827, 0.6177, 0.7738, 0.6213, 0.7738, 0.6213, 0.827, 0.5974, 0.727, 0.5974, 0.7412, 0.5938, 0.7412, 0.5938, 0.727, 0.6372, 0.7175, 0.6372, 0.7706, 0.6337, 0.7706, 0.6337, 0.7175, 0.0922, 0.02494, 0.03884, 0.02494, 0.03884, 0.0214, 0.0922, 0.0214, 0.2167, 0.02494, 0.1633, 0.02494, 0.1633, 0.0214, 0.2167, 0.0214, 0.5221, 0.7412, 0.5221, 0.727, 0.5257, 0.727, 0.5257, 0.7412, 0.2878, 0.02494, 0.2345, 0.02494, 0.2345, 0.0214, 0.2878, 0.0214, 0.5934, 0.7175, 0.5934, 0.7706, 0.5899, 0.7706, 0.5899, 0.7175, 0.5301, 0.7412, 0.5301, 0.727, 0.5337, 0.727, 0.5337, 0.7412, 0.6014, 0.727, 0.6014, 0.7412, 0.5978, 0.7412, 0.5978, 0.727, 0.5068, 0.673, 0.5211, 0.673, 0.5211, 0.7262, 0.5068, 0.7262, 0.5228, 0.6699, 0.537, 0.6699, 0.537, 0.723, 0.5228, 0.723, 0.5068, 0.7262, 0.5211, 0.7262, 0.5211, 0.7793, 0.5068, 0.7793, 0.5529, 0.723, 0.5387, 0.723, 0.5387, 0.6699, 0.5529, 0.6699, 0.7486, 0.3166, 0.7486, 0.3024, 0.7522, 0.3024, 0.7522, 0.3166, 0.6173, 0.673, 0.6173, 0.7262, 0.6138, 0.7262, 0.6138, 0.673, 0.11, 0.3084, 0.1633, 0.3084, 0.1633, 0.3119, 0.11, 0.3119, 0.03884, 0.3084, 0.0922, 0.3084, 0.0922, 0.3119, 0.03884, 0.3119, 0.6018, 0.7412, 0.6018, 0.727, 0.6054, 0.727, 0.6054, 0.7412, 0.5376, 0.727, 0.5376, 0.7412, 0.5341, 0.7412, 0.5341, 0.727, 0.2345, 0.3084, 0.2878, 0.3084, 0.2878, 0.3119, 0.2345, 0.3119, 0.5416, 0.727, 0.5416, 0.7412, 0.5381, 0.7412, 0.5381, 0.727, 0.1633, 0.3084, 0.2167, 0.3084, 0.2167, 0.3119, 0.1633, 0.3119, 0.6293, 0.7175, 0.6293, 0.7706, 0.6257, 0.7706, 0.6257, 0.7175, 0.7224, 0.3027, 0.7224, 0.3216, 0.7218, 0.3216, 0.7218, 0.3027, 0.7218, 0.3027, 0.7218, 0.3216, 0.7211, 0.3216, 0.7211, 0.3027, 0.7211, 0.3027, 0.7211, 0.3216, 0.7206, 0.3216, 0.7206, 0.3027, 0.7206, 0.3027, 0.7206, 0.3216, 0.7201, 0.3216, 0.7201, 0.3027, 0.7346, 0.3027, 0.7346, 0.3216, 0.7342, 0.3216, 0.7342, 0.3027, 0.7342, 0.3027, 0.7342, 0.3216, 0.7337, 0.3216, 0.7337, 0.3027, 0.7337, 0.3027, 0.7337, 0.3216, 0.7332, 0.3216, 0.7332, 0.3027, 0.7332, 0.3027, 0.7332, 0.3216, 0.7326, 0.3216, 0.7326, 0.3027, 0.7326, 0.3027, 0.7326, 0.3216, 0.7321, 0.3216, 0.7321, 0.3027, 0.7321, 0.3027, 0.7321, 0.3216, 0.7315, 0.3216, 0.7315, 0.3027, 0.7315, 0.3027, 0.7315, 0.3216, 0.731, 0.3216, 0.731, 0.3027, 0.731, 0.3027, 0.731, 0.3216, 0.7306, 0.3216, 0.7306, 0.3027, 0.7094, 0.3216, 0.7094, 0.3027, 0.71, 0.3027, 0.71, 0.3216, 0.71, 0.3216, 0.71, 0.3027, 0.7105, 0.3027, 0.7105, 0.3216, 0.7105, 0.3216, 0.7105, 0.3027, 0.7112, 0.3027, 0.7112, 0.3216, 0.7112, 0.3216, 0.7112, 0.3027, 0.7118, 0.3027, 0.7118, 0.3216, 0.7118, 0.3216, 0.7118, 0.3027, 0.7125, 0.3027, 0.7125, 0.3216, 0.7125, 0.3216, 0.7125, 0.3027, 0.7131, 0.3027, 0.7131, 0.3216, 0.7131, 0.3216, 0.7131, 0.3027, 0.7137, 0.3027, 0.7137, 0.3216, 0.7137, 0.3216, 0.7137, 0.3027, 0.7142, 0.3027, 0.7142, 0.3216, 0.7437, 0.3027, 0.7437, 0.3216, 0.7432, 0.3216, 0.7432, 0.3027, 0.7432, 0.3027, 0.7432, 0.3216, 0.7427, 0.3216, 0.7427, 0.3027, 0.7427, 0.3027, 0.7427, 0.3216, 0.7422, 0.3216, 0.7422, 0.3027, 0.7422, 0.3027, 0.7422, 0.3216, 0.7416, 0.3216, 0.7416, 0.3027, 0.7416, 0.3027, 0.7416, 0.3216, 0.7411, 0.3216, 0.7411, 0.3027, 0.7411, 0.3027, 0.7411, 0.3216, 0.7406, 0.3216, 0.7406, 0.3027, 0.7406, 0.3027, 0.7406, 0.3216, 0.7401, 0.3216, 0.7401, 0.3027, 0.7401, 0.3027, 0.7401, 0.3216, 0.7396, 0.3216, 0.7396, 0.3027, 0.7248, 0.3027, 0.7248, 0.3216, 0.7243, 0.3216, 0.7243, 0.3027, 0.7243, 0.3027, 0.7243, 0.3216, 0.7237, 0.3216, 0.7237, 0.3027, 0.6577, 0.3287, 0.6578, 0.3294, 0.6578, 0.33, 0.6577, 0.3307, 0.6575, 0.3313, 0.6571, 0.3318, 0.6568, 0.3322, 0.6563, 0.3326, 0.6558, 0.3328, 0.6552, 0.3329, 0.6547, 0.3329, 0.6541, 0.3328, 0.6536, 0.3325, 0.6531, 0.3321, 0.6527, 0.3317, 0.6524, 0.3311, 0.6522, 0.3305, 0.6521, 0.3298, 0.6521, 0.3292, 0.6522, 0.3286, 0.6524, 0.328, 0.6527, 0.3274, 0.6531, 0.327, 0.6536, 0.3266, 0.6541, 0.3264, 0.6547, 0.3263, 0.6552, 0.3263, 0.6558, 0.3265, 0.6563, 0.3267, 0.6568, 0.3271, 0.6571, 0.3276, 0.6575, 0.3281, 0.7237, 0.3027, 0.7237, 0.3216, 0.7231, 0.3216, 0.7231, 0.3027, 0.7231, 0.3027, 0.7231, 0.3216, 0.7224, 0.3216, 0.7224, 0.3027, 0.6585, 0.3294, 0.6586, 0.3287, 0.6588, 0.3281, 0.6591, 0.3276, 0.6595, 0.3271, 0.66, 0.3267, 0.6605, 0.3265, 0.661, 0.3263, 0.6616, 0.3263, 0.6621, 0.3264, 0.6626, 0.3266, 0.6631, 0.327, 0.6635, 0.3274, 0.6638, 0.328, 0.664, 0.3286, 0.6641, 0.3292, 0.6641, 0.3298, 0.664, 0.3305, 0.6638, 0.3311, 0.6635, 0.3317, 0.6631, 0.3321, 0.6626, 0.3325, 0.6621, 0.3328, 0.6616, 0.3329, 0.661, 0.3329, 0.6605, 0.3328, 0.66, 0.3326, 0.6595, 0.3322, 0.6591, 0.3318, 0.6588, 0.3313, 0.6586, 0.3307, 0.6585, 0.33, 0.7171, 0.3027, 0.7171, 0.3216, 0.7165, 0.3216, 0.7165, 0.3027, 0.7165, 0.3027, 0.7165, 0.3216, 0.7158, 0.3216, 0.7158, 0.3027, 0.7158, 0.3027, 0.7158, 0.3216, 0.7153, 0.3216, 0.7153, 0.3027, 0.7153, 0.3027, 0.7153, 0.3216, 0.7148, 0.3216, 0.7148, 0.3027, 0.7391, 0.3027, 0.7391, 0.3216, 0.7387, 0.3216, 0.7387, 0.3027, 0.7387, 0.3027, 0.7387, 0.3216, 0.7382, 0.3216, 0.7382, 0.3027, 0.7382, 0.3027, 0.7382, 0.3216, 0.7377, 0.3216, 0.7377, 0.3027, 0.7377, 0.3027, 0.7377, 0.3216, 0.7371, 0.3216, 0.7371, 0.3027, 0.7371, 0.3027, 0.7371, 0.3216, 0.7366, 0.3216, 0.7366, 0.3027, 0.7366, 0.3027, 0.7366, 0.3216, 0.736, 0.3216, 0.736, 0.3027, 0.736, 0.3027, 0.736, 0.3216, 0.7356, 0.3216, 0.7356, 0.3027, 0.7356, 0.3027, 0.7356, 0.3216, 0.7351, 0.3216, 0.7351, 0.3027, 0.7254, 0.3216, 0.7254, 0.3027, 0.7259, 0.3027, 0.7259, 0.3216, 0.7259, 0.3216, 0.7259, 0.3027, 0.7264, 0.3027, 0.7264, 0.3216, 0.7264, 0.3216, 0.7264, 0.3027, 0.7271, 0.3027, 0.7271, 0.3216, 0.7271, 0.3216, 0.7271, 0.3027, 0.7277, 0.3027, 0.7277, 0.3216, 0.7277, 0.3216, 0.7277, 0.3027, 0.7284, 0.3027, 0.7284, 0.3216, 0.7284, 0.3216, 0.7284, 0.3027, 0.729, 0.3027, 0.729, 0.3216, 0.729, 0.3216, 0.729, 0.3027, 0.7296, 0.3027, 0.7296, 0.3216, 0.7296, 0.3216, 0.7296, 0.3027, 0.7301, 0.3027, 0.7301, 0.3216, 0.7482, 0.3027, 0.7482, 0.3216, 0.7477, 0.3216, 0.7477, 0.3027, 0.7477, 0.3027, 0.7477, 0.3216, 0.7472, 0.3216, 0.7472, 0.3027, 0.7472, 0.3027, 0.7472, 0.3216, 0.7467, 0.3216, 0.7467, 0.3027, 0.7467, 0.3027, 0.7467, 0.3216, 0.7462, 0.3216, 0.7462, 0.3027, 0.7462, 0.3027, 0.7462, 0.3216, 0.7456, 0.3216, 0.7456, 0.3027, 0.7456, 0.3027, 0.7456, 0.3216, 0.7451, 0.3216, 0.7451, 0.3027, 0.7451, 0.3027, 0.7451, 0.3216, 0.7446, 0.3216, 0.7446, 0.3027, 0.7446, 0.3027, 0.7446, 0.3216, 0.7441, 0.3216, 0.7441, 0.3027, 0.7195, 0.3027, 0.7195, 0.3216, 0.719, 0.3216, 0.719, 0.3027, 0.719, 0.3027, 0.719, 0.3216, 0.7184, 0.3216, 0.7184, 0.3027, 0.6649, 0.3305, 0.6648, 0.3298, 0.6648, 0.3292, 0.6649, 0.3286, 0.6651, 0.328, 0.6654, 0.3274, 0.6658, 0.327, 0.6663, 0.3266, 0.6668, 0.3264, 0.6674, 0.3263, 0.6679, 0.3263, 0.6685, 0.3265, 0.669, 0.3267, 0.6695, 0.3271, 0.6699, 0.3276, 0.6702, 0.3281, 0.6704, 0.3287, 0.6705, 0.3294, 0.6705, 0.33, 0.6704, 0.3307, 0.6702, 0.3313, 0.6699, 0.3318, 0.6695, 0.3322, 0.669, 0.3326, 0.6685, 0.3328, 0.6679, 0.3329, 0.6674, 0.3329, 0.6668, 0.3328, 0.6663, 0.3325, 0.6658, 0.3321, 0.6654, 0.3317, 0.6651, 0.3311, 0.7184, 0.3027, 0.7184, 0.3216, 0.7178, 0.3216, 0.7178, 0.3027, 0.7178, 0.3027, 0.7178, 0.3216, 0.7171, 0.3216, 0.7171, 0.3027, 0.6514, 0.3298, 0.6513, 0.3305, 0.6511, 0.3311, 0.6508, 0.3317, 0.6504, 0.3321, 0.6499, 0.3325, 0.6494, 0.3328, 0.6489, 0.3329, 0.6483, 0.3329, 0.6478, 0.3328, 0.6473, 0.3326, 0.6468, 0.3322, 0.6464, 0.3318, 0.6461, 0.3313, 0.6459, 0.3307, 0.6458, 0.33, 0.6458, 0.3294, 0.6459, 0.3287, 0.6461, 0.3281, 0.6464, 0.3276, 0.6468, 0.3271, 0.6473, 0.3267, 0.6478, 0.3265, 0.6483, 0.3263, 0.6489, 0.3263, 0.6494, 0.3264, 0.6499, 0.3266, 0.6504, 0.327, 0.6508, 0.3274, 0.6511, 0.328, 0.6513, 0.3286, 0.6514, 0.3292])
me_cube_002.materials.append(mat_material)
me_cube_002.use_remesh_fix_poles = True
me_cube_002.use_remesh_preserve_attributes = False
me_cube_002.use_mirror_vertex_groups = False
me_cube_002.update()
me_cube_003 = bpy.data.meshes.new('Cube.003')
me_cube_003.from_pydata([(-1.0, -2.05, 1.192e-07), (-1.0, -0.05, 1.192e-07), (1.0, -2.05, 1.192e-07), (1.0, -0.05, 1.192e-07), (0.0, -0.05, 1.192e-07), (0.0, -2.05, 1.192e-07), (-0.5, -2.05, 1.192e-07), (-0.5, -0.05, 1.192e-07), (0.5, -0.05, 1.192e-07), (0.5, -2.05, 1.192e-07), (-0.875, -2.05, 1.192e-07), (-0.875, -0.05, 1.192e-07), (-0.375, -0.05, 1.192e-07), (-0.375, -2.05, 1.192e-07), (0.375, -2.05, 1.192e-07), (0.375, -0.05, 1.192e-07), (0.875, -0.05, 1.192e-07), (0.875, -2.05, 1.192e-07), (-1.0, -1.05, 1.192e-07), (1.0, -1.05, 1.192e-07), (-0.875, -1.05, 1.192e-07), (0.875, -1.05, 1.192e-07), (-1.0, -0.3, 1.192e-07), (1.0, -0.3, 1.192e-07), (0.0, -0.3, 1.192e-07), (-0.5, -0.3, 1.192e-07), (0.5, -0.3, 1.192e-07), (-0.875, -0.3, 1.192e-07), (-0.375, -0.3, 1.192e-07), (0.375, -0.3, 1.192e-07), (0.875, -0.3, 1.192e-07), (1.0, -1.8, 1.192e-07), (0.0, -1.8, 1.192e-07), (-0.5, -1.8, 1.192e-07), (0.5, -1.8, 1.192e-07), (-0.875, -1.8, 1.192e-07), (-0.375, -1.8, 1.192e-07), (0.375, -1.8, 1.192e-07), (0.875, -1.8, 1.192e-07), (-1.0, -1.8, 1.192e-07), (-1.0, -1.05, 1.176), (1.0, -1.05, 1.176), (0.0, -1.05, 1.176), (-0.5, -1.05, 1.176), (0.5, -1.05, 1.176), (-0.875, -1.05, 1.176), (-0.375, -1.05, 1.176), (0.375, -1.05, 1.176), (0.875, -1.05, 1.176), (-1.0, -0.65, 1.176), (-1.0, -0.05, 0.5765), (0.875, -0.05, 0.5765), (0.875, -0.65, 1.176), (1.0, -0.05, 0.5765), (1.0, -0.65, 1.176), (1.0, -1.45, 1.176), (1.0, -2.05, 0.5765), (-0.875, -2.05, 0.5765), (-0.875, -1.45, 1.176), (-1.0, -2.05, 0.5765), (-1.0, -1.45, 1.176), (-0.375, -0.05, 0.5765), (-0.375, -0.65, 1.176), (0.0, -0.65, 1.176), (0.0, -0.05, 0.5765), (0.375, -2.05, 0.5765), (0.375, -1.45, 1.176), (0.0, -1.45, 1.176), (0.0, -2.05, 0.5765), (-0.375, -2.05, 0.5765), (-0.375, -1.45, 1.176), (-0.5, -1.45, 1.176), (-0.5, -2.05, 0.5765), (-0.875, -0.05, 0.5765), (-0.875, -0.65, 1.176), (-0.5, -0.65, 1.176), (-0.5, -0.05, 0.5765), (0.375, -0.05, 0.5765), (0.375, -0.65, 1.176), (0.5, -0.65, 1.176), (0.5, -0.05, 0.5765), (0.875, -2.05, 0.5765), (0.875, -1.45, 1.176), (0.5, -1.45, 1.176), (0.5, -2.05, 0.5765), (0.875, 0.0, 1.192e-07), (1.0, 0.0, 1.192e-07), (0.375, 0.0, 1.192e-07), (0.5, 0.0, 1.192e-07), (-1.0, 0.0, 1.192e-07), (-0.875, 0.0, 1.192e-07), (-0.5, 0.0, 1.192e-07), (-0.375, 0.0, 1.192e-07), (0.875, -1.05, 1.226), (1.0, -1.05, 1.226), (0.375, -1.05, 1.226), (0.5, -1.05, 1.226), (-0.5, -1.05, 1.226), (-0.375, -1.05, 1.226), (-1.0, -1.05, 1.226), (-0.875, -1.05, 1.226), (0.875, -0.003806, 0.5956), (0.875, -0.6309, 1.223), (1.0, -0.6309, 1.223), (1.0, -0.003806, 0.5956), (-0.875, -2.096, 0.5956), (-0.875, -1.469, 1.223), (-1.0, -1.469, 1.223), (-1.0, -2.096, 0.5956), (-0.375, -0.003806, 0.5956), (-0.375, -0.6309, 1.223), (0.375, -2.096, 0.5956), (0.375, -1.469, 1.223), (-0.375, -2.096, 0.5956), (-0.375, -1.469, 1.223), (-0.5, -1.469, 1.223), (-0.5, -2.096, 0.5956), (-0.875, -0.003806, 0.5956), (-0.875, -0.6309, 1.223), (-0.5, -0.6309, 1.223), (-0.5, -0.003806, 0.5956), (0.375, -0.003806, 0.5956), (0.375, -0.6309, 1.223), (0.5, -0.6309, 1.223), (0.5, -0.003806, 0.5956), (0.875, -2.096, 0.5956), (0.875, -1.469, 1.223), (0.5, -1.469, 1.223), (0.5, -2.096, 0.5956), (-1.0, -0.003806, 0.5956), (-1.0, -0.6309, 1.223), (1.0, -2.096, 0.5956), (1.0, -1.469, 1.223), (0.0, -0.3, 0.5), (0.0, -1.05, 0.5), (-0.5, -0.3, 0.5), (-0.5, -1.05, 0.5), (0.5, -0.3, 0.5), (0.5, -1.05, 0.5), (-0.875, -0.3, 0.5), (-0.875, -1.05, 0.5), (-0.375, -0.3, 0.5), (-0.375, -1.05, 0.5), (0.375, -0.3, 0.5), (0.375, -1.05, 0.5), (0.875, -0.3, 0.5), (0.875, -1.05, 0.5), (0.0, -1.8, 0.5), (-0.5, -1.8, 0.5), (0.5, -1.8, 0.5), (-0.875, -1.8, 0.5), (-0.375, -1.8, 0.5), (0.375, -1.8, 0.5), (0.875, -1.8, 0.5), (-0.875, -2.1, 0.02723), (-0.875, -2.073, 1.192e-07), (-1.0, -2.073, 1.192e-07), (-1.0, -2.1, 0.02723), (-0.375, -2.1, 0.02723), (-0.375, -2.073, 1.192e-07), (-0.5, -2.073, 1.192e-07), (-0.5, -2.1, 0.02723), (0.5, -2.1, 0.02723), (0.5, -2.073, 1.192e-07), (0.375, -2.073, 1.192e-07), (0.375, -2.1, 0.02723), (1.0, -2.1, 0.02723), (1.0, -2.073, 1.192e-07), (0.875, -2.073, 1.192e-07), (0.875, -2.1, 0.02723)], [], [(35, 10, 0, 39), (37, 14, 5, 32), (36, 13, 6, 33), (38, 17, 9, 34), (33, 6, 10, 35), (32, 5, 13, 36), (34, 9, 14, 37), (31, 2, 17, 38), (23, 19, 21, 30), (21, 38, 153, 146), (36, 33, 148, 151), (38, 34, 149, 153), (29, 26, 137, 143), (33, 35, 150, 148), (28, 24, 133, 141), (27, 20, 18, 22), (11, 27, 22, 1), (15, 29, 24, 4), (12, 28, 25, 7), (16, 30, 26, 8), (7, 25, 27, 11), (4, 24, 28, 12), (8, 26, 29, 15), (3, 23, 30, 16), (19, 31, 38, 21), (35, 20, 140, 150), (32, 36, 151, 147), (30, 21, 146, 145), (27, 25, 135, 139), (34, 37, 152, 149), (26, 30, 145, 137), (20, 35, 39, 18), (56, 55, 132, 131), (10, 6, 72, 57), (75, 43, 97, 119), (7, 11, 73, 76), (74, 73, 117, 118), (3, 16, 85, 86), (47, 42, 67, 66), (31, 19, 41, 55, 56, 2), (16, 8, 80, 51), (9, 17, 81, 84), (46, 62, 110, 98), (61, 12, 92, 109), (71, 72, 116, 115), (63, 62, 46, 42), (5, 14, 65, 68), (4, 12, 61, 64), (42, 46, 70, 67), (9, 84, 128, 162, 163), (69, 70, 114, 113), (43, 45, 58, 71), (48, 44, 83, 82), (40, 60, 107, 99), (169, 166, 131, 125), (13, 5, 68, 69), (58, 45, 100, 106), (78, 63, 42, 47), (39, 0, 59, 60, 40, 18), (43, 71, 115, 97), (59, 0, 156, 157, 108), (23, 3, 53, 54, 41, 19), (75, 74, 45, 43), (66, 65, 111, 112), (52, 79, 44, 48), (15, 4, 64, 77), (1, 22, 18, 40, 49, 50), (6, 13, 159, 160), (165, 162, 128, 111), (62, 63, 64, 61), (66, 67, 68, 65), (48, 82, 126, 93), (74, 75, 76, 73), (55, 41, 94, 132), (82, 83, 84, 81), (71, 58, 57, 72), (17, 2, 167, 168), (12, 7, 91, 92), (67, 70, 69, 68), (62, 61, 109, 110), (63, 78, 77, 64), (79, 52, 51, 80), (50, 49, 130, 129), (10, 57, 105, 154, 155), (65, 14, 164, 165, 111), (100, 99, 107, 106), (13, 69, 113, 158, 159), (92, 91, 120, 109), (88, 87, 121, 124), (103, 102, 93, 94), (123, 122, 95, 96), (81, 17, 168, 169, 125), (90, 89, 129, 117), (110, 119, 97, 98), (96, 95, 112, 127), (86, 85, 101, 104), (98, 97, 115, 114), (94, 93, 126, 132), (102, 103, 104, 101), (106, 107, 108, 105), (114, 115, 116, 113), (122, 123, 124, 121), (130, 118, 117, 129), (119, 110, 109, 120), (127, 112, 111, 128), (132, 126, 125, 131), (118, 130, 99, 100), (157, 154, 105, 108), (76, 75, 119, 120), (7, 76, 120, 91), (15, 77, 121, 87), (45, 74, 118, 100), (77, 78, 122, 121), (78, 47, 95, 122), (49, 40, 99, 130), (161, 158, 113, 116), (1, 50, 129, 89), (79, 80, 124, 123), (51, 52, 102, 101), (2, 56, 131, 166, 167), (73, 11, 90, 117), (83, 44, 96, 127), (53, 3, 86, 104), (82, 81, 125, 126), (54, 53, 104, 103), (47, 66, 112, 95), (8, 15, 87, 88), (16, 51, 101, 85), (52, 48, 93, 102), (84, 83, 127, 128), (57, 58, 106, 105), (14, 9, 163, 164), (44, 79, 123, 96), (72, 6, 160, 161, 116), (41, 54, 103, 94), (60, 59, 108, 107), (70, 46, 98, 114), (80, 8, 88, 124), (11, 1, 89, 90), (137, 138, 144, 143), (133, 134, 142, 141), (135, 136, 140, 139), (145, 146, 138, 137), (141, 142, 136, 135), (143, 144, 134, 133), (138, 149, 152, 144), (134, 147, 151, 142), (136, 148, 150, 140), (146, 153, 149, 138), (142, 151, 148, 136), (144, 152, 147, 134), (37, 32, 147, 152), (24, 29, 143, 133), (20, 27, 139, 140), (25, 28, 141, 135), (154, 157, 156, 155), (158, 161, 160, 159), (162, 165, 164, 163), (166, 169, 168, 167), (0, 10, 155, 156)])
_uv = me_cube_003.uv_layers.new(name='UVMap')
_uv.uv.foreach_set('vector', [0.277, 0.05653, 0.277, 0.02094, 0.2944, 0.02094, 0.2944, 0.05653, 0.1035, 0.05653, 0.1035, 0.02094, 0.1555, 0.02094, 0.1555, 0.05653, 0.2076, 0.05653, 0.2076, 0.02094, 0.225, 0.02094, 0.225, 0.05653, 0.03402, 0.05653, 0.03402, 0.02094, 0.0861, 0.02094, 0.0861, 0.05653, 0.225, 0.05653, 0.225, 0.02094, 0.277, 0.02094, 0.277, 0.05653, 0.1555, 0.05653, 0.1555, 0.02094, 0.2076, 0.02094, 0.2076, 0.05653, 0.0861, 0.05653, 0.0861, 0.02094, 0.1035, 0.02094, 0.1035, 0.05653, 0.01666, 0.05653, 0.01666, 0.02094, 0.03402, 0.02094, 0.03402, 0.05653, 0.01666, 0.2701, 0.01666, 0.1633, 0.03402, 0.1633, 0.03402, 0.2701, 0.8902, 0.1196, 0.8902, 0.2263, 0.8207, 0.2263, 0.8207, 0.1196, 0.2644, 0.7111, 0.2644, 0.7289, 0.1949, 0.7289, 0.1949, 0.7111, 0.2644, 0.5331, 0.2644, 0.5865, 0.1949, 0.5865, 0.1949, 0.5331, 0.6652, 0.08612, 0.6652, 0.06833, 0.7346, 0.06833, 0.7346, 0.08612, 0.2644, 0.7289, 0.2644, 0.7822, 0.1949, 0.7822, 0.1949, 0.7289, 0.6652, 0.1929, 0.6652, 0.1395, 0.7346, 0.1395, 0.7346, 0.1929, 0.277, 0.2701, 0.277, 0.1633, 0.2944, 0.1633, 0.2944, 0.2701, 0.277, 0.3056, 0.277, 0.2701, 0.2944, 0.2701, 0.2944, 0.3056, 0.1035, 0.3056, 0.1035, 0.2701, 0.1555, 0.2701, 0.1555, 0.3056, 0.2076, 0.3056, 0.2076, 0.2701, 0.225, 0.2701, 0.225, 0.3056, 0.03402, 0.3056, 0.03402, 0.2701, 0.0861, 0.2701, 0.0861, 0.3056, 0.225, 0.3056, 0.225, 0.2701, 0.277, 0.2701, 0.277, 0.3056, 0.1555, 0.3056, 0.1555, 0.2701, 0.2076, 0.2701, 0.2076, 0.3056, 0.0861, 0.3056, 0.0861, 0.2701, 0.1035, 0.2701, 0.1035, 0.3056, 0.01666, 0.3056, 0.01666, 0.2701, 0.03402, 0.2701, 0.03402, 0.3056, 0.01666, 0.1633, 0.01666, 0.05653, 0.03402, 0.05653, 0.03402, 0.1633, 0.743, 0.2263, 0.743, 0.1196, 0.8124, 0.1196, 0.8124, 0.2263, 0.2644, 0.6577, 0.2644, 0.7111, 0.1949, 0.7111, 0.1949, 0.6577, 0.8902, 0.01281, 0.8902, 0.1196, 0.8207, 0.1196, 0.8207, 0.01281, 0.6652, 0.2641, 0.6652, 0.2107, 0.7346, 0.2107, 0.7346, 0.2641, 0.2644, 0.5865, 0.2644, 0.6043, 0.1949, 0.6043, 0.1949, 0.5865, 0.6652, 0.06833, 0.6652, 0.01495, 0.7346, 0.01495, 0.7346, 0.06833, 0.277, 0.1633, 0.277, 0.05653, 0.2944, 0.05653, 0.2944, 0.1633, 0.4116, 0.6388, 0.3282, 0.7242, 0.3218, 0.7215, 0.4089, 0.6322, 0.9495, 0.1777, 0.8975, 0.1777, 0.8975, 0.09562, 0.9495, 0.09562, 0.7098, 0.3895, 0.7098, 0.4464, 0.7028, 0.4464, 0.7033, 0.3867, 0.8865, 0.2891, 0.9385, 0.2891, 0.9385, 0.3711, 0.8865, 0.3711, 0.3282, 0.5033, 0.4116, 0.5887, 0.4089, 0.5953, 0.3218, 0.506, 0.01666, 0.3056, 0.03402, 0.3056, 0.03402, 0.3128, 0.01666, 0.3128, 0.3012, 0.861, 0.2491, 0.861, 0.2491, 0.804, 0.3012, 0.804, 0.4916, 0.6744, 0.4916, 0.7811, 0.3282, 0.7811, 0.3282, 0.7242, 0.4116, 0.6388, 0.4916, 0.6388, 0.8865, 0.4768, 0.9385, 0.4768, 0.9385, 0.5589, 0.8865, 0.5589, 0.9385, 0.8322, 0.8865, 0.8322, 0.8865, 0.7501, 0.9385, 0.7501, 0.519, 0.7811, 0.519, 0.8381, 0.5126, 0.8408, 0.512, 0.7811, 0.6023, 0.9235, 0.6824, 0.9235, 0.6824, 0.9306, 0.5997, 0.9301, 0.7098, 0.5033, 0.7931, 0.5887, 0.7904, 0.5953, 0.7033, 0.5061, 0.2491, 0.9179, 0.197, 0.9179, 0.197, 0.861, 0.2491, 0.861, 0.6027, 0.1777, 0.5506, 0.1777, 0.5506, 0.09562, 0.6027, 0.09562, 0.2491, 0.3405, 0.3012, 0.3405, 0.3012, 0.4226, 0.2491, 0.4226, 0.2491, 0.861, 0.197, 0.861, 0.197, 0.804, 0.2491, 0.804, 0.1805, 0.6903, 0.1005, 0.6903, 0.09783, 0.6837, 0.1768, 0.6832, 0.1805, 0.687, 0.6023, 0.6388, 0.519, 0.7242, 0.5126, 0.7215, 0.5997, 0.6322, 0.9969, 0.3428, 0.9448, 0.3428, 0.9448, 0.2858, 0.9969, 0.2858, 0.8865, 0.906, 0.9385, 0.906, 0.9385, 0.9629, 0.8865, 0.9629, 0.01716, 0.4979, 0.01716, 0.5548, 0.01075, 0.5575, 0.01022, 0.4979, 0.9795, 0.7824, 0.9622, 0.7824, 0.9622, 0.7015, 0.9795, 0.7015, 0.6548, 0.1777, 0.6027, 0.1777, 0.6027, 0.09562, 0.6548, 0.09562, 0.3282, 0.3894, 0.3282, 0.4464, 0.3213, 0.4464, 0.3218, 0.3867, 0.3012, 0.9179, 0.2491, 0.9179, 0.2491, 0.861, 0.3012, 0.861, 0.1805, 0.6046, 0.1805, 0.6402, 0.1005, 0.6402, 0.01716, 0.5548, 0.01716, 0.4979, 0.1805, 0.4979, 0.7098, 0.4464, 0.7098, 0.5033, 0.7033, 0.5061, 0.7028, 0.4464, 0.1005, 0.6402, 0.1805, 0.6402, 0.1805, 0.6434, 0.1768, 0.6473, 0.09783, 0.6468, 0.4916, 0.8879, 0.4916, 0.9235, 0.4116, 0.9235, 0.3282, 0.8381, 0.3282, 0.7811, 0.4916, 0.7811, 0.9969, 0.3997, 0.9448, 0.3997, 0.9448, 0.3428, 0.9969, 0.3428, 0.7098, 0.8381, 0.7931, 0.9235, 0.7904, 0.9301, 0.7033, 0.8408, 0.8865, 0.849, 0.9385, 0.849, 0.9385, 0.906, 0.8865, 0.906, 0.197, 0.3405, 0.2491, 0.3405, 0.2491, 0.4226, 0.197, 0.4226, 0.1805, 0.3555, 0.1805, 0.3911, 0.1805, 0.4979, 0.01716, 0.4979, 0.01716, 0.4409, 0.1005, 0.3555, 0.225, 0.02094, 0.2076, 0.02094, 0.2076, 0.0177, 0.225, 0.0177, 0.9601, 0.9775, 0.9427, 0.9775, 0.9427, 0.8966, 0.9601, 0.8966, 0.3012, 0.5081, 0.2491, 0.5081, 0.2491, 0.4226, 0.3012, 0.4226, 0.5506, 0.01006, 0.6027, 0.01006, 0.6027, 0.09562, 0.5506, 0.09562, 0.519, 0.4464, 0.519, 0.5033, 0.5126, 0.5061, 0.512, 0.4464, 0.9385, 0.4567, 0.8865, 0.4567, 0.8865, 0.3711, 0.9385, 0.3711, 0.3282, 0.7242, 0.3282, 0.7811, 0.3213, 0.7811, 0.3218, 0.7215, 0.8865, 0.6645, 0.9385, 0.6645, 0.9385, 0.7501, 0.8865, 0.7501, 0.8975, 0.01006, 0.9495, 0.01006, 0.9495, 0.09562, 0.8975, 0.09562, 0.03402, 0.02094, 0.01666, 0.02094, 0.01666, 0.0177, 0.03402, 0.0177, 0.2076, 0.3056, 0.225, 0.3056, 0.225, 0.3128, 0.2076, 0.3128, 0.6027, 0.01006, 0.6548, 0.01006, 0.6548, 0.09562, 0.6027, 0.09562, 0.519, 0.8381, 0.6023, 0.9235, 0.5997, 0.9301, 0.5126, 0.8408, 0.2491, 0.5081, 0.197, 0.5081, 0.197, 0.4226, 0.2491, 0.4226, 0.9385, 0.6444, 0.8865, 0.6444, 0.8865, 0.5589, 0.9385, 0.5589, 0.1005, 0.3555, 0.01716, 0.4409, 0.01075, 0.4382, 0.09783, 0.3489, 0.4916, 0.304, 0.4116, 0.304, 0.4089, 0.2975, 0.4878, 0.2969, 0.4916, 0.3008, 0.7931, 0.9235, 0.8731, 0.9235, 0.8731, 0.9268, 0.8693, 0.9306, 0.7904, 0.9301, 0.9795, 0.8636, 0.9622, 0.8636, 0.9622, 0.8039, 0.9795, 0.8039, 0.6824, 0.6388, 0.6023, 0.6388, 0.5997, 0.6322, 0.6786, 0.6317, 0.6824, 0.6356, 0.3064, 0.7029, 0.289, 0.7029, 0.289, 0.6181, 0.3064, 0.6181, 0.9601, 0.7863, 0.9427, 0.7863, 0.9427, 0.7015, 0.9601, 0.7015, 0.999, 0.533, 0.9816, 0.533, 0.9816, 0.4734, 0.999, 0.4734, 0.9905, 0.1265, 0.9731, 0.1265, 0.9731, 0.06682, 0.9905, 0.06682, 0.6023, 0.5887, 0.6824, 0.5887, 0.6824, 0.592, 0.6786, 0.5958, 0.5997, 0.5953, 0.9601, 0.5912, 0.9427, 0.5912, 0.9427, 0.5064, 0.9601, 0.5064, 0.9905, 0.2601, 0.9731, 0.2601, 0.9731, 0.2005, 0.9905, 0.2005, 0.9905, 0.06682, 0.9731, 0.06682, 0.9731, 0.007159, 0.9905, 0.007159, 0.2869, 0.7029, 0.2696, 0.7029, 0.2696, 0.6181, 0.2869, 0.6181, 0.9905, 0.2005, 0.9731, 0.2005, 0.9731, 0.1408, 0.9905, 0.1408, 0.999, 0.4734, 0.9816, 0.4734, 0.9816, 0.4137, 0.999, 0.4137, 0.2696, 0.5286, 0.2869, 0.5286, 0.2869, 0.6181, 0.2696, 0.6181, 0.9537, 0.01045, 0.9711, 0.01045, 0.9711, 0.09987, 0.9537, 0.09987, 0.9622, 0.417, 0.9795, 0.417, 0.9795, 0.5064, 0.9622, 0.5064, 0.9427, 0.6121, 0.9601, 0.6121, 0.9601, 0.7015, 0.9427, 0.7015, 0.9427, 0.417, 0.9601, 0.417, 0.9601, 0.5064, 0.9427, 0.5064, 0.289, 0.5286, 0.3064, 0.5286, 0.3064, 0.6181, 0.289, 0.6181, 0.9427, 0.8072, 0.9601, 0.8072, 0.9601, 0.8966, 0.9427, 0.8966, 0.9622, 0.6121, 0.9795, 0.6121, 0.9795, 0.7015, 0.9622, 0.7015, 0.9795, 0.9232, 0.9622, 0.9232, 0.9622, 0.8636, 0.9795, 0.8636, 0.9711, 0.1808, 0.9537, 0.1808, 0.9537, 0.09987, 0.9711, 0.09987, 0.7931, 0.3041, 0.7098, 0.3895, 0.7033, 0.3867, 0.7904, 0.2975, 0.8731, 0.3041, 0.7931, 0.3041, 0.7904, 0.2975, 0.8731, 0.2969, 0.8731, 0.6388, 0.7931, 0.6388, 0.7904, 0.6322, 0.8731, 0.6317, 0.3282, 0.4464, 0.3282, 0.5033, 0.3218, 0.506, 0.3213, 0.4464, 0.7931, 0.6388, 0.7098, 0.7242, 0.7033, 0.7215, 0.7904, 0.6322, 0.7098, 0.7242, 0.7098, 0.7812, 0.7028, 0.7812, 0.7033, 0.7215, 0.01716, 0.4409, 0.01716, 0.4979, 0.01022, 0.4979, 0.01075, 0.4382, 0.9795, 0.5873, 0.9622, 0.5873, 0.9622, 0.5064, 0.9795, 0.5064, 0.1805, 0.3555, 0.1005, 0.3555, 0.09783, 0.3489, 0.1805, 0.3484, 0.01716, 0.8895, 0.1005, 0.9749, 0.09783, 0.9815, 0.01075, 0.8923, 0.6023, 0.3041, 0.519, 0.3895, 0.5126, 0.3867, 0.5997, 0.2975, 0.4916, 0.6388, 0.4116, 0.6388, 0.4089, 0.6322, 0.4878, 0.6317, 0.4916, 0.6356, 0.4116, 0.5887, 0.4916, 0.5887, 0.4916, 0.5958, 0.4089, 0.5953, 0.01716, 0.7757, 0.01716, 0.8326, 0.01022, 0.8326, 0.01075, 0.7729, 0.4116, 0.9235, 0.4916, 0.9235, 0.4916, 0.9306, 0.4089, 0.9301, 0.519, 0.5033, 0.6023, 0.5887, 0.5997, 0.5953, 0.5126, 0.5061, 0.3282, 0.8381, 0.4116, 0.9235, 0.4089, 0.9301, 0.3218, 0.8408, 0.7098, 0.7812, 0.7098, 0.8381, 0.7033, 0.8408, 0.7028, 0.7812, 0.0861, 0.3056, 0.1035, 0.3056, 0.1035, 0.3128, 0.0861, 0.3128, 0.6824, 0.3041, 0.6023, 0.3041, 0.5997, 0.2975, 0.6824, 0.2969, 0.519, 0.3895, 0.519, 0.4464, 0.512, 0.4464, 0.5126, 0.3867, 0.1005, 0.6903, 0.01716, 0.7757, 0.01075, 0.7729, 0.09783, 0.6837, 0.4116, 0.304, 0.3282, 0.3894, 0.3218, 0.3867, 0.4089, 0.2975, 0.1035, 0.02094, 0.0861, 0.02094, 0.0861, 0.0177, 0.1035, 0.0177, 0.01716, 0.8326, 0.01716, 0.8895, 0.01075, 0.8923, 0.01022, 0.8326, 0.7931, 0.5887, 0.8731, 0.5887, 0.8731, 0.592, 0.8693, 0.5958, 0.7904, 0.5953, 0.3282, 0.7811, 0.3282, 0.8381, 0.3218, 0.8408, 0.3213, 0.7811, 0.01716, 0.5548, 0.1005, 0.6402, 0.09783, 0.6468, 0.01075, 0.5575, 0.519, 0.7242, 0.519, 0.7811, 0.512, 0.7811, 0.5126, 0.7215, 0.1005, 0.9749, 0.1805, 0.9749, 0.1805, 0.9821, 0.09783, 0.9815, 0.277, 0.3056, 0.2944, 0.3056, 0.2944, 0.3128, 0.277, 0.3128, 0.5319, 0.2107, 0.4277, 0.2107, 0.4277, 0.1929, 0.5319, 0.1929, 0.5319, 0.1395, 0.4277, 0.1395, 0.4277, 0.08612, 0.5319, 0.08612, 0.5319, 0.06833, 0.4277, 0.06833, 0.4277, 0.01495, 0.5319, 0.01495, 0.5319, 0.2641, 0.4277, 0.2641, 0.4277, 0.2107, 0.5319, 0.2107, 0.5319, 0.08612, 0.4277, 0.08612, 0.4277, 0.06833, 0.5319, 0.06833, 0.5319, 0.1929, 0.4277, 0.1929, 0.4277, 0.1395, 0.5319, 0.1395, 0.4277, 0.2107, 0.3236, 0.2107, 0.3236, 0.1929, 0.4277, 0.1929, 0.4277, 0.1395, 0.3236, 0.1395, 0.3236, 0.08612, 0.4277, 0.08612, 0.4277, 0.06833, 0.3236, 0.06833, 0.3236, 0.01495, 0.4277, 0.01495, 0.4277, 0.2641, 0.3236, 0.2641, 0.3236, 0.2107, 0.4277, 0.2107, 0.4277, 0.08612, 0.3236, 0.08612, 0.3236, 0.06833, 0.4277, 0.06833, 0.4277, 0.1929, 0.3236, 0.1929, 0.3236, 0.1395, 0.4277, 0.1395, 0.2644, 0.6043, 0.2644, 0.6577, 0.1949, 0.6577, 0.1949, 0.6043, 0.6652, 0.1395, 0.6652, 0.08612, 0.7346, 0.08612, 0.7346, 0.1395, 0.743, 0.1196, 0.743, 0.01281, 0.8124, 0.01281, 0.8124, 0.1196, 0.6652, 0.2107, 0.6652, 0.1929, 0.7346, 0.1929, 0.7346, 0.2107, 0.9537, 0.1808, 0.9711, 0.1808, 0.9711, 0.1847, 0.9537, 0.1847, 0.9622, 0.5873, 0.9795, 0.5873, 0.9795, 0.5912, 0.9622, 0.5912, 0.9427, 0.9775, 0.9601, 0.9775, 0.9601, 0.9814, 0.9427, 0.9814, 0.9622, 0.7824, 0.9795, 0.7824, 0.9795, 0.7863, 0.9622, 0.7863, 0.2944, 0.02094, 0.277, 0.02094, 0.277, 0.0177, 0.2944, 0.0177])
me_cube_003.materials.append(mat_material_001)
me_cube_003.use_remesh_fix_poles = True
me_cube_003.use_remesh_preserve_attributes = False
me_cube_003.use_mirror_vertex_groups = False
me_cube_003.update()

# ---- objects
ob_chest = bpy.data.objects.new('Chest', me_cube_002)
ob_lid = bpy.data.objects.new('Lid', me_cube_003)

# ---- transforms, parenting, visibility, modifiers, constraints
ob_chest.location = (0.0, 0.0, 0.9)
ob_chest.scale = (1.5, 1.0, 0.85)
ob_chest.lineart.crease_threshold = 0.0
ob_lid.location = (0.0, 1.05, 1.75)
ob_lid.rotation_euler = (-0.001745, -0.0, 0.0)
ob_lid.scale = (1.5, 1.0, 0.85)
ob_lid.lineart.crease_threshold = 0.0

# ---- collection membership
col_collection.objects.link(ob_chest)
col_collection.objects.link(ob_lid)

# ---- scene / render settings (as saved in the file)
scene.frame_start = 1; scene.frame_end = 250; scene.frame_set(3)
scene.render.engine = 'BLENDER_EEVEE_NEXT'
scene.cycles.use_denoising = False
scene.cycles.samples = 128
scene.cycles.sampling_pattern = 'TABULATED_SOBOL'
scene.cycles.use_adaptive_sampling = False
scene.cycles.use_light_tree = False
scene.view_settings.view_transform = 'Filmic'
bpy.context.view_layer.update()

# ---- added for rendering (the .blend has no active camera and no usable light): camera, sun
cam_auto = bpy.data.cameras.new('AutoCamera')
cam_auto.lens = 50.0
cam_auto.sensor_width = 36.0
cam_auto.clip_end = 1000.0
ob_auto_camera = bpy.data.objects.new('AutoCamera', cam_auto)
scene.collection.objects.link(ob_auto_camera)
ob_auto_camera.location = (4.33872, -5.19356, 4.85156)
ob_auto_camera.rotation_euler = (1.09748, -7.21219e-08, 0.694738)
scene.camera = ob_auto_camera
light_auto_sun = bpy.data.lights.new('AutoSun', 'SUN')
light_auto_sun.energy = 3.0
light_auto_sun.angle = 0.0523599
ob_auto_sun = bpy.data.objects.new('AutoSun', light_auto_sun)
scene.collection.objects.link(ob_auto_sun)
ob_auto_sun.rotation_euler = (0.872665, 0.174533, 0.523599)
bpy.context.view_layer.update()
